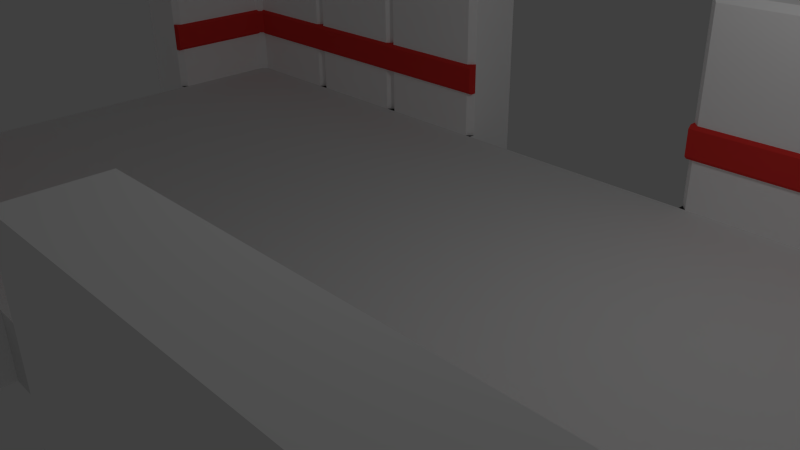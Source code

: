 # Source: room-red.blend  (saved by Blender 2.76.0; exported with 4.5.12 LTS)
import bpy
from mathutils import Matrix  # noqa: F401  (used for matrix-valued properties, if any)

bpy.ops.wm.read_factory_settings(use_empty=True)
scene = bpy.context.scene
scene.name = 'Scene'

# ---- collections
col_collection_1 = bpy.data.collections.new('Collection 1'); scene.collection.children.link(col_collection_1)

# ---- materials (node trees are filled in below, after node groups)
mat_wall_white = bpy.data.materials.new('Wall-White')
mat_wall_white.alpha_threshold = 0.0
mat_wall_white.use_transparent_shadow = False
mat_wall_white.diffuse_color = (1.0, 1.0, 1.0, 1.0)
mat_wall_white.roughness = 0.5
mat_wall_white.specular_intensity = 0.0
mat_wall_white.line_color = (0.0, 0.0, 0.0, 1.0)
mat_floor_grey = bpy.data.materials.new('Floor-Grey')
mat_floor_grey.alpha_threshold = 0.0
mat_floor_grey.use_transparent_shadow = False
mat_floor_grey.diffuse_color = (0.0331, 0.0331, 0.0331, 1.0)
mat_floor_grey.roughness = 0.5
mat_red = bpy.data.materials.new('Red')
mat_red.alpha_threshold = 0.0
mat_red.use_transparent_shadow = False
mat_red.diffuse_color = (0.7835, 0.04092, 0.0356, 1.0)
mat_red.roughness = 0.5
mat_red.line_color = (0.0, 0.0, 0.0, 1.0)

# ---- material node trees

# ---- world
world_world = bpy.data.worlds.new('World'); scene.world = world_world
world_world.color = (0.05088, 0.05088, 0.05088)
world_world.use_sun_shadow = False
world_world.sun_shadow_jitter_overblur = 0.0
world_world.cycles.sampling_method = 'MANUAL'
world_world.cycles.sample_map_resolution = 256

# ---- cameras
cam_camera = bpy.data.cameras.new('Camera')
cam_camera.clip_end = 100.0
cam_camera.lens = 35.0
cam_camera.sensor_width = 32.0
cam_camera.sensor_height = 18.0
cam_camera.ortho_scale = 7.314
cam_camera.dof.focus_distance = 0.0
cam_camera.dof.aperture_fstop = 128.0

# ---- lights
light_lamp = bpy.data.lights.new('Lamp', 'POINT')
light_lamp.transmission_factor = 0.0
light_lamp.cutoff_distance = 30.0
light_lamp.energy = 100.0
light_lamp.shadow_buffer_clip_start = 1.001
light_lamp.shadow_soft_size = 0.1
light_lamp.shadow_maximum_resolution = 0.006
light_lamp.use_absolute_resolution = True
light_lamp.cycles.use_multiple_importance_sampling = False

# ---- meshes
me_cube_002 = bpy.data.meshes.new('Cube.002')
me_cube_002.from_pydata([(-1.0, 1.0, -1.0), (-1.0, 1.0, 3.0), (1.0, 1.0, -1.0), (1.0, 1.0, 3.0), (-0.9, 3.934e-08, 0.0), (-0.9, 3.934e-08, 2.9), (0.9, -3.934e-08, 0.0), (0.9, -3.934e-08, 2.9), (1.0, 0.1, 3.0), (1.0, 0.1, 0.0), (-1.0, 0.1, 3.0), (-1.0, 0.1, 0.0), (1.0, -4.371e-08, -1.0), (-1.0, 4.371e-08, -1.0), (1.0, -4.371e-08, 0.0), (-1.0, 4.371e-08, 0.0)], [], [(1, 3, 2, 0), (9, 6, 14), (7, 5, 4, 6), (2, 3, 8, 9, 14, 12), (11, 15, 4), (10, 8, 3, 1), (7, 6, 9, 8), (5, 7, 8, 10), (4, 5, 10, 11), (4, 15, 13, 12, 14, 6), (0, 13, 15, 11, 10, 1), (0, 2, 12, 13)])
me_cube_002.polygons.foreach_set('material_index', [0, 1, 0, 0, 1, 0, 0, 0, 0, 0, 0, 0])
me_cube_002.materials.append(mat_wall_white)
me_cube_002.materials.append(mat_floor_grey)
me_cube_002.use_remesh_preserve_volume = False
me_cube_002.use_remesh_preserve_attributes = False
me_cube_002.use_mirror_vertex_groups = False
me_cube_002.update()
me_cube_003 = bpy.data.meshes.new('Cube.003')
me_cube_003.from_pydata([(-1.0, 1.0, -1.0), (-1.0, 1.0, 3.0), (1.0, 1.0, -1.0), (1.0, 1.0, 3.0), (-0.9, 3.934e-08, 0.0), (-0.9, 3.934e-08, 2.9), (0.9, -3.934e-08, 0.0), (0.9, -3.934e-08, 2.9), (1.0, 0.1, 3.0), (1.0, 0.1, 0.0), (-1.0, 0.1, 3.0), (-1.0, 0.1, 0.0), (1.0, -4.371e-08, -1.0), (-1.0, 4.371e-08, -1.0), (1.0, -4.371e-08, 0.0), (-1.0, 4.371e-08, 0.0)], [], [(1, 3, 2, 0), (9, 6, 14), (7, 5, 4, 6), (2, 3, 8, 9, 14, 12), (11, 15, 4), (10, 8, 3, 1), (7, 6, 9, 8), (5, 7, 8, 10), (4, 5, 10, 11), (4, 15, 13, 12, 14, 6), (0, 13, 15, 11, 10, 1), (0, 2, 12, 13)])
me_cube_003.polygons.foreach_set('material_index', [0, 1, 0, 0, 1, 0, 0, 0, 0, 0, 0, 0])
me_cube_003.materials.append(mat_wall_white)
me_cube_003.materials.append(mat_floor_grey)
me_cube_003.use_remesh_preserve_volume = False
me_cube_003.use_remesh_preserve_attributes = False
me_cube_003.use_mirror_vertex_groups = False
me_cube_003.update()
me_cube_004 = bpy.data.meshes.new('Cube.004')
me_cube_004.from_pydata([(-1.0, 1.0, -1.0), (-1.0, 1.0, 3.0), (1.0, 1.0, -1.0), (1.0, 1.0, 3.0), (-0.9, 3.934e-08, 0.0), (-0.9, 3.934e-08, 2.9), (0.9, -3.934e-08, 0.0), (0.9, -3.934e-08, 2.9), (1.0, 0.1, 3.0), (1.0, 0.1, 0.0), (-1.0, 0.1, 3.0), (-1.0, 0.1, 0.0), (1.0, -4.371e-08, -1.0), (-1.0, 4.371e-08, -1.0), (1.0, -4.371e-08, 0.0), (-1.0, 4.371e-08, 0.0)], [], [(1, 3, 2, 0), (9, 6, 14), (7, 5, 4, 6), (2, 3, 8, 9, 14, 12), (11, 15, 4), (10, 8, 3, 1), (7, 6, 9, 8), (5, 7, 8, 10), (4, 5, 10, 11), (4, 15, 13, 12, 14, 6), (0, 13, 15, 11, 10, 1), (0, 2, 12, 13)])
me_cube_004.polygons.foreach_set('material_index', [0, 1, 0, 0, 1, 0, 0, 0, 0, 0, 0, 0])
me_cube_004.materials.append(mat_wall_white)
me_cube_004.materials.append(mat_floor_grey)
me_cube_004.use_remesh_preserve_volume = False
me_cube_004.use_remesh_preserve_attributes = False
me_cube_004.use_mirror_vertex_groups = False
me_cube_004.update()
me_cube_005 = bpy.data.meshes.new('Cube.005')
me_cube_005.from_pydata([(-1.0, 1.0, -1.0), (-1.0, 1.0, 3.0), (1.0, 1.0, -1.0), (1.0, 1.0, 3.0), (-0.9, 3.934e-08, 0.0), (-0.9, 3.934e-08, 2.9), (0.9, -3.934e-08, 0.0), (0.9, -3.934e-08, 2.9), (1.0, 0.1, 3.0), (1.0, 0.1, 0.0), (-1.0, 0.1, 3.0), (-1.0, 0.1, 0.0), (1.0, -4.371e-08, -1.0), (-1.0, 4.371e-08, -1.0), (1.0, -4.371e-08, 0.0), (-1.0, 4.371e-08, 0.0)], [], [(1, 3, 2, 0), (9, 6, 14), (7, 5, 4, 6), (2, 3, 8, 9, 14, 12), (11, 15, 4), (10, 8, 3, 1), (7, 6, 9, 8), (5, 7, 8, 10), (4, 5, 10, 11), (4, 15, 13, 12, 14, 6), (0, 13, 15, 11, 10, 1), (0, 2, 12, 13)])
me_cube_005.polygons.foreach_set('material_index', [0, 1, 0, 0, 1, 0, 0, 0, 0, 0, 0, 0])
me_cube_005.materials.append(mat_wall_white)
me_cube_005.materials.append(mat_floor_grey)
me_cube_005.use_remesh_preserve_volume = False
me_cube_005.use_remesh_preserve_attributes = False
me_cube_005.use_mirror_vertex_groups = False
me_cube_005.update()
me_cube_011 = bpy.data.meshes.new('Cube.011')
me_cube_011.from_pydata([(1.0, -1.0, -1.0), (1.0, -1.0, 3.0), (-1.0, -1.0, -1.0), (-1.0, -1.0, 3.0), (0.9, 3.934e-08, 0.0), (0.9, 3.934e-08, 2.9), (-0.9, -3.934e-08, 0.0), (-0.9, -3.934e-08, 2.9), (-1.0, -0.1, 3.0), (-1.0, -0.1, 0.0), (1.0, -0.1, 3.0), (1.0, -0.1, 0.0), (-1.0, -4.371e-08, -1.0), (1.0, 4.371e-08, -1.0), (-1.0, -4.371e-08, 0.0), (1.0, 4.371e-08, 0.0)], [], [(1, 3, 2, 0), (9, 6, 14), (7, 5, 4, 6), (2, 3, 8, 9, 14, 12), (11, 15, 4), (10, 8, 3, 1), (7, 6, 9, 8), (5, 7, 8, 10), (4, 5, 10, 11), (4, 15, 13, 12, 14, 6), (0, 13, 15, 11, 10, 1), (0, 2, 12, 13)])
me_cube_011.polygons.foreach_set('material_index', [0, 1, 0, 0, 1, 0, 0, 0, 0, 0, 0, 0])
me_cube_011.materials.append(mat_wall_white)
me_cube_011.materials.append(mat_floor_grey)
me_cube_011.use_remesh_preserve_volume = False
me_cube_011.use_remesh_preserve_attributes = False
me_cube_011.use_mirror_vertex_groups = False
me_cube_011.update()
me_cube_012 = bpy.data.meshes.new('Cube.012')
me_cube_012.from_pydata([(1.0, -1.0, -1.0), (1.0, -1.0, 3.0), (-1.0, -1.0, -1.0), (-1.0, -1.0, 3.0), (0.9, 3.934e-08, 0.0), (0.9, 3.934e-08, 2.9), (-0.9, -3.934e-08, 0.0), (-0.9, -3.934e-08, 2.9), (-1.0, -0.1, 3.0), (-1.0, -0.1, 0.0), (1.0, -0.1, 3.0), (1.0, -0.1, 0.0), (-1.0, -4.371e-08, -1.0), (1.0, 4.371e-08, -1.0), (-1.0, -4.371e-08, 0.0), (1.0, 4.371e-08, 0.0)], [], [(1, 3, 2, 0), (9, 6, 14), (7, 5, 4, 6), (2, 3, 8, 9, 14, 12), (11, 15, 4), (10, 8, 3, 1), (7, 6, 9, 8), (5, 7, 8, 10), (4, 5, 10, 11), (4, 15, 13, 12, 14, 6), (0, 13, 15, 11, 10, 1), (0, 2, 12, 13)])
me_cube_012.polygons.foreach_set('material_index', [0, 1, 0, 0, 1, 0, 0, 0, 0, 0, 0, 0])
me_cube_012.materials.append(mat_wall_white)
me_cube_012.materials.append(mat_floor_grey)
me_cube_012.use_remesh_preserve_volume = False
me_cube_012.use_remesh_preserve_attributes = False
me_cube_012.use_mirror_vertex_groups = False
me_cube_012.update()
me_cube_013 = bpy.data.meshes.new('Cube.013')
me_cube_013.from_pydata([(1.0, -1.0, -1.0), (1.0, -1.0, 3.0), (-1.0, -1.0, -1.0), (-1.0, -1.0, 3.0), (0.9, 3.934e-08, 0.0), (0.9, 3.934e-08, 2.9), (-0.9, -3.934e-08, 0.0), (-0.9, -3.934e-08, 2.9), (-1.0, -0.1, 3.0), (-1.0, -0.1, 0.0), (1.0, -0.1, 3.0), (1.0, -0.1, 0.0), (-1.0, -4.371e-08, -1.0), (1.0, 4.371e-08, -1.0), (-1.0, -4.371e-08, 0.0), (1.0, 4.371e-08, 0.0)], [], [(1, 3, 2, 0), (9, 6, 14), (7, 5, 4, 6), (2, 3, 8, 9, 14, 12), (11, 15, 4), (10, 8, 3, 1), (7, 6, 9, 8), (5, 7, 8, 10), (4, 5, 10, 11), (4, 15, 13, 12, 14, 6), (0, 13, 15, 11, 10, 1), (0, 2, 12, 13)])
me_cube_013.polygons.foreach_set('material_index', [0, 1, 0, 0, 1, 0, 0, 0, 0, 0, 0, 0])
me_cube_013.materials.append(mat_wall_white)
me_cube_013.materials.append(mat_floor_grey)
me_cube_013.use_remesh_preserve_volume = False
me_cube_013.use_remesh_preserve_attributes = False
me_cube_013.use_mirror_vertex_groups = False
me_cube_013.update()
me_cube_014 = bpy.data.meshes.new('Cube.014')
me_cube_014.from_pydata([(1.0, -1.0, -1.0), (1.0, -1.0, 3.0), (-1.0, -1.0, -1.0), (-1.0, -1.0, 3.0), (0.9, 3.934e-08, 0.0), (0.9, 3.934e-08, 2.9), (-0.9, -3.934e-08, 0.0), (-0.9, -3.934e-08, 2.9), (-1.0, -0.1, 3.0), (-1.0, -0.1, 0.0), (1.0, -0.1, 3.0), (1.0, -0.1, 0.0), (-1.0, -4.371e-08, -1.0), (1.0, 4.371e-08, -1.0), (-1.0, -4.371e-08, 0.0), (1.0, 4.371e-08, 0.0)], [], [(1, 3, 2, 0), (9, 6, 14), (7, 5, 4, 6), (2, 3, 8, 9, 14, 12), (11, 15, 4), (10, 8, 3, 1), (7, 6, 9, 8), (5, 7, 8, 10), (4, 5, 10, 11), (4, 15, 13, 12, 14, 6), (0, 13, 15, 11, 10, 1), (0, 2, 12, 13)])
me_cube_014.polygons.foreach_set('material_index', [0, 1, 0, 0, 1, 0, 0, 0, 0, 0, 0, 0])
me_cube_014.materials.append(mat_wall_white)
me_cube_014.materials.append(mat_floor_grey)
me_cube_014.use_remesh_preserve_volume = False
me_cube_014.use_remesh_preserve_attributes = False
me_cube_014.use_mirror_vertex_groups = False
me_cube_014.update()
me_cube_016 = bpy.data.meshes.new('Cube.016')
me_cube_016.from_pydata([(-1.0, 2.0, -1.0), (2.0, 2.0, -1.0), (2.0, 2.0, 3.0), (0.1, 1.0, 0.0), (0.1, 1.0, 2.9), (1.9, 1.0, 0.0), (1.9, 1.0, 2.9), (2.0, 1.1, 3.0), (2.0, 1.1, 0.0), (0.0, 1.1, 3.0), (2.0, 1.0, -1.0), (2.0, 1.0, 0.0), (-1.0, -1.0, -1.0), (-1.0, -1.0, 3.0), (-1.0, 2.0, 3.0), (0.0, -0.9, 0.0), (0.0, -0.9, 2.9), (0.0, 0.9, 0.0), (0.0, 0.9, 2.9), (-0.1, 1.0, 3.0), (-0.1, -1.0, 3.0), (-0.1, -1.0, 0.0), (0.0, 1.0, -1.0), (0.0, -1.0, -1.0), (0.0, 1.0, 0.0), (0.0, -1.0, 0.0)], [], [(14, 0, 12, 13), (8, 5, 11), (6, 4, 3, 5), (1, 2, 7, 8, 11, 10), (24, 3, 17), (14, 19, 9), (6, 5, 8, 7), (4, 6, 7, 9), (9, 7, 2, 14), (14, 2, 1, 0), (3, 24, 22, 10, 11, 5), (18, 16, 15, 17), (0, 1, 10, 22), (21, 25, 15), (20, 19, 14, 13), (16, 18, 19, 20), (15, 16, 20, 21), (15, 25, 23, 22, 24, 17), (12, 23, 25, 21, 20, 13), (22, 23, 12, 0), (18, 17, 3, 4), (9, 19, 18, 4)])
me_cube_016.polygons.foreach_set('material_index', [0, 1, 0, 0, 0, 0, 0, 0, 0, 0, 0, 0, 0, 1, 0, 0, 0, 0, 0, 0, 0, 0])
me_cube_016.materials.append(mat_wall_white)
me_cube_016.materials.append(mat_floor_grey)
me_cube_016.use_remesh_preserve_volume = False
me_cube_016.use_remesh_preserve_attributes = False
me_cube_016.use_mirror_vertex_groups = False
me_cube_016.update()
me_cube_018 = bpy.data.meshes.new('Cube.018')
me_cube_018.from_pydata([(2.0, 1.0, -1.0), (2.0, -2.0, -1.0), (2.0, -2.0, 3.0), (1.0, -0.1, 0.0), (1.0, -0.1, 2.9), (1.0, -1.9, 0.0), (1.0, -1.9, 2.9), (1.1, -2.0, 3.0), (1.1, -2.0, 0.0), (1.1, -4.808e-08, 3.0), (1.0, -2.0, -1.0), (1.0, -2.0, 0.0), (-1.0, 1.0, -1.0), (-1.0, 1.0, 3.0), (2.0, 1.0, 3.0), (-0.9, 3.934e-08, 0.0), (-0.9, 3.934e-08, 2.9), (0.9, -3.934e-08, 0.0), (0.9, -3.934e-08, 2.9), (1.0, 0.1, 3.0), (-1.0, 0.1, 3.0), (-1.0, 0.1, 0.0), (1.0, -4.371e-08, -1.0), (-1.0, 4.371e-08, -1.0), (1.0, -4.371e-08, 0.0), (-1.0, 4.371e-08, 0.0)], [], [(14, 0, 12, 13), (8, 5, 11), (6, 4, 3, 5), (1, 2, 7, 8, 11, 10), (24, 3, 17), (14, 19, 9), (6, 5, 8, 7), (4, 6, 7, 9), (9, 7, 2, 14), (14, 2, 1, 0), (3, 24, 22, 10, 11, 5), (18, 16, 15, 17), (0, 1, 10, 22), (21, 25, 15), (20, 19, 14, 13), (16, 18, 19, 20), (15, 16, 20, 21), (15, 25, 23, 22, 24, 17), (12, 23, 25, 21, 20, 13), (22, 23, 12, 0), (18, 17, 3, 4), (9, 19, 18, 4)])
me_cube_018.polygons.foreach_set('material_index', [0, 1, 0, 0, 0, 0, 0, 0, 0, 0, 0, 0, 0, 1, 0, 0, 0, 0, 0, 0, 0, 0])
me_cube_018.materials.append(mat_wall_white)
me_cube_018.materials.append(mat_floor_grey)
me_cube_018.use_remesh_preserve_volume = False
me_cube_018.use_remesh_preserve_attributes = False
me_cube_018.use_mirror_vertex_groups = False
me_cube_018.update()
me_cube_019 = bpy.data.meshes.new('Cube.019')
me_cube_019.from_pydata([(1.0, -2.0, -1.0), (-2.0, -2.0, -1.0), (-2.0, -2.0, 3.0), (-0.1, -1.0, 0.0), (-0.1, -1.0, 2.9), (-1.9, -1.0, 0.0), (-1.9, -1.0, 2.9), (-2.0, -1.1, 3.0), (-2.0, -1.1, 0.0), (9.617e-08, -1.1, 3.0), (-2.0, -1.0, -1.0), (-2.0, -1.0, 0.0), (1.0, 1.0, -1.0), (1.0, 1.0, 3.0), (1.0, -2.0, 3.0), (-7.868e-08, 0.9, 0.0), (-7.868e-08, 0.9, 2.9), (7.868e-08, -0.9, 0.0), (7.868e-08, -0.9, 2.9), (0.1, -1.0, 3.0), (0.1, 1.0, 3.0), (0.1, 1.0, 0.0), (8.742e-08, -1.0, -1.0), (-8.742e-08, 1.0, -1.0), (8.742e-08, -1.0, 0.0), (-8.742e-08, 1.0, 0.0)], [], [(14, 0, 12, 13), (8, 5, 11), (6, 4, 3, 5), (1, 2, 7, 8, 11, 10), (24, 3, 17), (14, 19, 9), (6, 5, 8, 7), (4, 6, 7, 9), (9, 7, 2, 14), (14, 2, 1, 0), (3, 24, 22, 10, 11, 5), (18, 16, 15, 17), (0, 1, 10, 22), (21, 25, 15), (20, 19, 14, 13), (16, 18, 19, 20), (15, 16, 20, 21), (15, 25, 23, 22, 24, 17), (12, 23, 25, 21, 20, 13), (22, 23, 12, 0), (18, 17, 3, 4), (9, 19, 18, 4)])
me_cube_019.polygons.foreach_set('material_index', [0, 1, 0, 0, 0, 0, 0, 0, 0, 0, 0, 0, 0, 1, 0, 0, 0, 0, 0, 0, 0, 0])
me_cube_019.materials.append(mat_wall_white)
me_cube_019.materials.append(mat_floor_grey)
me_cube_019.use_remesh_preserve_volume = False
me_cube_019.use_remesh_preserve_attributes = False
me_cube_019.use_mirror_vertex_groups = False
me_cube_019.update()
me_cube_020 = bpy.data.meshes.new('Cube.020')
me_cube_020.from_pydata([(-2.0, -1.0, -1.0), (-2.0, 2.0, -1.0), (-2.0, 2.0, 3.0), (-1.0, 0.1, 0.0), (-1.0, 0.1, 2.9), (-1.0, 1.9, 0.0), (-1.0, 1.9, 2.9), (-1.1, 2.0, 3.0), (-1.1, 2.0, 0.0), (-1.1, -4.808e-08, 3.0), (-1.0, 2.0, -1.0), (-1.0, 2.0, 0.0), (1.0, -1.0, -1.0), (1.0, -1.0, 3.0), (-2.0, -1.0, 3.0), (0.9, 3.934e-08, 0.0), (0.9, 3.934e-08, 2.9), (-0.9, -3.934e-08, 0.0), (-0.9, -3.934e-08, 2.9), (-1.0, -0.1, 3.0), (1.0, -0.1, 3.0), (1.0, -0.1, 0.0), (-1.0, -4.371e-08, -1.0), (1.0, 4.371e-08, -1.0), (-1.0, -4.371e-08, 0.0), (1.0, 4.371e-08, 0.0)], [], [(14, 0, 12, 13), (8, 5, 11), (6, 4, 3, 5), (1, 2, 7, 8, 11, 10), (24, 3, 17), (14, 19, 9), (6, 5, 8, 7), (4, 6, 7, 9), (9, 7, 2, 14), (14, 2, 1, 0), (3, 24, 22, 10, 11, 5), (18, 16, 15, 17), (0, 1, 10, 22), (21, 25, 15), (20, 19, 14, 13), (16, 18, 19, 20), (15, 16, 20, 21), (15, 25, 23, 22, 24, 17), (12, 23, 25, 21, 20, 13), (22, 23, 12, 0), (18, 17, 3, 4), (9, 19, 18, 4)])
me_cube_020.polygons.foreach_set('material_index', [0, 1, 0, 0, 0, 0, 0, 0, 0, 0, 0, 0, 0, 1, 0, 0, 0, 0, 0, 0, 0, 0])
me_cube_020.materials.append(mat_wall_white)
me_cube_020.materials.append(mat_floor_grey)
me_cube_020.use_remesh_preserve_volume = False
me_cube_020.use_remesh_preserve_attributes = False
me_cube_020.use_mirror_vertex_groups = False
me_cube_020.update()
me_cube_055 = bpy.data.meshes.new('Cube.055')
me_cube_055.from_pydata([(-1.0, 0.1, 1.25), (-1.0, 0.1, 0.75), (1.0, 0.1, 1.25), (1.0, 0.1, 0.75), (-1.0, -0.05, 1.2), (-1.0, 0.0, 1.25), (-1.0, -3.725e-09, 0.75), (-1.0, -0.05, 0.8), (1.0, 3.725e-09, 1.25), (1.0, -0.05, 1.2), (1.0, -0.05, 0.8), (1.0, -7.451e-09, 0.75)], [], [(4, 7, 10, 9), (3, 2, 8, 9, 10, 11), (1, 3, 11, 6), (2, 0, 5, 8), (2, 3, 1, 0), (10, 7, 6, 11), (4, 9, 8, 5), (0, 1, 6, 7, 4, 5)])
me_cube_055.materials.append(mat_red)
me_cube_055.use_remesh_preserve_volume = False
me_cube_055.use_remesh_preserve_attributes = False
me_cube_055.use_mirror_vertex_groups = False
me_cube_055.update()
me_cube_062 = bpy.data.meshes.new('Cube.062')
me_cube_062.from_pydata([(2.0, 0.1, 1.25), (2.0, 0.1, 0.75), (0.0, 0.0, 1.25), (0.0, -3.725e-09, 0.75), (2.0, 3.725e-09, 1.25), (2.0, -0.05, 1.2), (2.0, -0.05, 0.8), (2.0, -7.451e-09, 0.75), (-0.1, -2.0, 1.25), (-0.1, -2.0, 0.75), (-0.1, 0.1, 1.25), (-0.1, 0.1, 0.75), (0.05, -2.0, 1.2), (5.96e-08, -2.0, 1.25), (5.96e-08, -2.0, 0.75), (0.05, -2.0, 0.8), (0.05, -0.15, 1.2), (0.15, -0.05, 1.2), (2.887e-05, -2.887e-05, 1.25), (0.15, -0.05, 0.8), (0.05, -0.15, 0.8), (2.887e-05, -2.887e-05, 0.75)], [], [(1, 0, 4, 5, 6, 7), (0, 10, 2, 4), (17, 19, 6, 5), (11, 1, 7, 3), (10, 11, 9, 8), (8, 9, 14, 15, 12, 13), (0, 1, 11, 10), (9, 11, 3, 14), (10, 8, 13, 2), (6, 19, 21, 3, 7), (18, 17, 5, 4, 2), (12, 16, 18, 2, 13), (21, 20, 15, 14, 3), (16, 17, 18), (19, 20, 21), (19, 17, 16, 20), (12, 15, 20, 16)])
me_cube_062.materials.append(mat_red)
me_cube_062.use_remesh_preserve_volume = False
me_cube_062.use_remesh_preserve_attributes = False
me_cube_062.use_mirror_vertex_groups = False
me_cube_062.update()
me_cube_063 = bpy.data.meshes.new('Cube.063')
me_cube_063.from_pydata([(-1.0, 0.1, 1.25), (-1.0, 0.1, 0.75), (1.0, 0.1, 1.25), (1.0, 0.1, 0.75), (-1.0, -0.05, 1.2), (-1.0, 0.0, 1.25), (-1.0, -3.725e-09, 0.75), (-1.0, -0.05, 0.8), (1.0, 3.725e-09, 1.25), (1.0, -0.05, 1.2), (1.0, -0.05, 0.8), (1.0, -7.451e-09, 0.75)], [], [(4, 7, 10, 9), (3, 2, 8, 9, 10, 11), (1, 3, 11, 6), (2, 0, 5, 8), (2, 3, 1, 0), (10, 7, 6, 11), (4, 9, 8, 5), (0, 1, 6, 7, 4, 5)])
me_cube_063.materials.append(mat_red)
me_cube_063.use_remesh_preserve_volume = False
me_cube_063.use_remesh_preserve_attributes = False
me_cube_063.use_mirror_vertex_groups = False
me_cube_063.update()
me_cube_064 = bpy.data.meshes.new('Cube.064')
me_cube_064.from_pydata([(-1.0, 0.1, 1.25), (-1.0, 0.1, 0.75), (1.0, 0.1, 1.25), (1.0, 0.1, 0.75), (-1.0, -0.05, 1.2), (-1.0, 0.0, 1.25), (-1.0, -3.725e-09, 0.75), (-1.0, -0.05, 0.8), (1.0, 3.725e-09, 1.25), (1.0, -0.05, 1.2), (1.0, -0.05, 0.8), (1.0, -7.451e-09, 0.75)], [], [(4, 7, 10, 9), (3, 2, 8, 9, 10, 11), (1, 3, 11, 6), (2, 0, 5, 8), (2, 3, 1, 0), (10, 7, 6, 11), (4, 9, 8, 5), (0, 1, 6, 7, 4, 5)])
me_cube_064.materials.append(mat_red)
me_cube_064.use_remesh_preserve_volume = False
me_cube_064.use_remesh_preserve_attributes = False
me_cube_064.use_mirror_vertex_groups = False
me_cube_064.update()
me_cube_065 = bpy.data.meshes.new('Cube.065')
me_cube_065.from_pydata([(-1.0, 0.1, 1.25), (-1.0, 0.1, 0.75), (1.0, 0.1, 1.25), (1.0, 0.1, 0.75), (-1.0, -0.05, 1.2), (-1.0, 0.0, 1.25), (-1.0, -3.725e-09, 0.75), (-1.0, -0.05, 0.8), (1.0, 3.725e-09, 1.25), (1.0, -0.05, 1.2), (1.0, -0.05, 0.8), (1.0, -7.451e-09, 0.75)], [], [(4, 7, 10, 9), (3, 2, 8, 9, 10, 11), (1, 3, 11, 6), (2, 0, 5, 8), (2, 3, 1, 0), (10, 7, 6, 11), (4, 9, 8, 5), (0, 1, 6, 7, 4, 5)])
me_cube_065.materials.append(mat_red)
me_cube_065.use_remesh_preserve_volume = False
me_cube_065.use_remesh_preserve_attributes = False
me_cube_065.use_mirror_vertex_groups = False
me_cube_065.update()
me_cube_066 = bpy.data.meshes.new('Cube.066')
me_cube_066.from_pydata([(1.0, -0.1, 1.25), (1.0, -0.1, 0.75), (-1.0, -0.1, 1.25), (-1.0, -0.1, 0.75), (1.0, 0.05, 1.2), (1.0, 8.742e-08, 1.25), (1.0, 9.115e-08, 0.75), (1.0, 0.05, 0.8), (-1.0, -9.115e-08, 1.25), (-1.0, 0.05, 1.2), (-1.0, 0.05, 0.8), (-1.0, -7.997e-08, 0.75)], [], [(4, 7, 10, 9), (3, 2, 8, 9, 10, 11), (1, 3, 11, 6), (2, 0, 5, 8), (2, 3, 1, 0), (10, 7, 6, 11), (4, 9, 8, 5), (0, 1, 6, 7, 4, 5)])
me_cube_066.materials.append(mat_red)
me_cube_066.use_remesh_preserve_volume = False
me_cube_066.use_remesh_preserve_attributes = False
me_cube_066.use_mirror_vertex_groups = False
me_cube_066.update()
me_cube_067 = bpy.data.meshes.new('Cube.067')
me_cube_067.from_pydata([(1.0, -0.1, 1.25), (1.0, -0.1, 0.75), (-1.0, -0.1, 1.25), (-1.0, -0.1, 0.75), (1.0, 0.05, 1.2), (1.0, 8.742e-08, 1.25), (1.0, 9.115e-08, 0.75), (1.0, 0.05, 0.8), (-1.0, -9.115e-08, 1.25), (-1.0, 0.05, 1.2), (-1.0, 0.05, 0.8), (-1.0, -7.997e-08, 0.75)], [], [(4, 7, 10, 9), (3, 2, 8, 9, 10, 11), (1, 3, 11, 6), (2, 0, 5, 8), (2, 3, 1, 0), (10, 7, 6, 11), (4, 9, 8, 5), (0, 1, 6, 7, 4, 5)])
me_cube_067.materials.append(mat_red)
me_cube_067.use_remesh_preserve_volume = False
me_cube_067.use_remesh_preserve_attributes = False
me_cube_067.use_mirror_vertex_groups = False
me_cube_067.update()
me_cube_068 = bpy.data.meshes.new('Cube.068')
me_cube_068.from_pydata([(1.0, -0.1, 1.25), (1.0, -0.1, 0.75), (-1.0, -0.1, 1.25), (-1.0, -0.1, 0.75), (1.0, 0.05, 1.2), (1.0, 8.742e-08, 1.25), (1.0, 9.115e-08, 0.75), (1.0, 0.05, 0.8), (-1.0, -9.115e-08, 1.25), (-1.0, 0.05, 1.2), (-1.0, 0.05, 0.8), (-1.0, -7.997e-08, 0.75)], [], [(4, 7, 10, 9), (3, 2, 8, 9, 10, 11), (1, 3, 11, 6), (2, 0, 5, 8), (2, 3, 1, 0), (10, 7, 6, 11), (4, 9, 8, 5), (0, 1, 6, 7, 4, 5)])
me_cube_068.materials.append(mat_red)
me_cube_068.use_remesh_preserve_volume = False
me_cube_068.use_remesh_preserve_attributes = False
me_cube_068.use_mirror_vertex_groups = False
me_cube_068.update()
me_cube_069 = bpy.data.meshes.new('Cube.069')
me_cube_069.from_pydata([(1.0, -0.1, 1.25), (1.0, -0.1, 0.75), (-1.0, -0.1, 1.25), (-1.0, -0.1, 0.75), (1.0, 0.05, 1.2), (1.0, 8.742e-08, 1.25), (1.0, 9.115e-08, 0.75), (1.0, 0.05, 0.8), (-1.0, -9.115e-08, 1.25), (-1.0, 0.05, 1.2), (-1.0, 0.05, 0.8), (-1.0, -7.997e-08, 0.75)], [], [(4, 7, 10, 9), (3, 2, 8, 9, 10, 11), (1, 3, 11, 6), (2, 0, 5, 8), (2, 3, 1, 0), (10, 7, 6, 11), (4, 9, 8, 5), (0, 1, 6, 7, 4, 5)])
me_cube_069.materials.append(mat_red)
me_cube_069.use_remesh_preserve_volume = False
me_cube_069.use_remesh_preserve_attributes = False
me_cube_069.use_mirror_vertex_groups = False
me_cube_069.update()
me_cube_076 = bpy.data.meshes.new('Cube.076')
me_cube_076.from_pydata([(2.0, 0.1, 1.25), (2.0, 0.1, 0.75), (0.0, 0.0, 1.25), (0.0, -3.725e-09, 0.75), (2.0, 3.725e-09, 1.25), (2.0, -0.05, 1.2), (2.0, -0.05, 0.8), (2.0, -7.451e-09, 0.75), (-0.1, -2.0, 1.25), (-0.1, -2.0, 0.75), (-0.1, 0.1, 1.25), (-0.1, 0.1, 0.75), (0.05, -2.0, 1.2), (5.96e-08, -2.0, 1.25), (5.96e-08, -2.0, 0.75), (0.05, -2.0, 0.8), (0.05, -0.15, 1.2), (0.15, -0.05, 1.2), (2.887e-05, -2.887e-05, 1.25), (0.15, -0.05, 0.8), (0.05, -0.15, 0.8), (2.887e-05, -2.887e-05, 0.75)], [], [(1, 0, 4, 5, 6, 7), (0, 10, 2, 4), (17, 19, 6, 5), (11, 1, 7, 3), (10, 11, 9, 8), (8, 9, 14, 15, 12, 13), (0, 1, 11, 10), (9, 11, 3, 14), (10, 8, 13, 2), (6, 19, 21, 3, 7), (18, 17, 5, 4, 2), (12, 16, 18, 2, 13), (21, 20, 15, 14, 3), (16, 17, 18), (19, 20, 21), (19, 17, 16, 20), (12, 15, 20, 16)])
me_cube_076.materials.append(mat_red)
me_cube_076.use_remesh_preserve_volume = False
me_cube_076.use_remesh_preserve_attributes = False
me_cube_076.use_mirror_vertex_groups = False
me_cube_076.update()
me_cube_077 = bpy.data.meshes.new('Cube.077')
me_cube_077.from_pydata([(2.0, 0.1, 1.25), (2.0, 0.1, 0.75), (0.0, 0.0, 1.25), (0.0, -3.725e-09, 0.75), (2.0, 3.725e-09, 1.25), (2.0, -0.05, 1.2), (2.0, -0.05, 0.8), (2.0, -7.451e-09, 0.75), (-0.1, -2.0, 1.25), (-0.1, -2.0, 0.75), (-0.1, 0.1, 1.25), (-0.1, 0.1, 0.75), (0.05, -2.0, 1.2), (5.96e-08, -2.0, 1.25), (5.96e-08, -2.0, 0.75), (0.05, -2.0, 0.8), (0.05, -0.15, 1.2), (0.15, -0.05, 1.2), (2.887e-05, -2.887e-05, 1.25), (0.15, -0.05, 0.8), (0.05, -0.15, 0.8), (2.887e-05, -2.887e-05, 0.75)], [], [(1, 0, 4, 5, 6, 7), (0, 10, 2, 4), (17, 19, 6, 5), (11, 1, 7, 3), (10, 11, 9, 8), (8, 9, 14, 15, 12, 13), (0, 1, 11, 10), (9, 11, 3, 14), (10, 8, 13, 2), (6, 19, 21, 3, 7), (18, 17, 5, 4, 2), (12, 16, 18, 2, 13), (21, 20, 15, 14, 3), (16, 17, 18), (19, 20, 21), (19, 17, 16, 20), (12, 15, 20, 16)])
me_cube_077.materials.append(mat_red)
me_cube_077.use_remesh_preserve_volume = False
me_cube_077.use_remesh_preserve_attributes = False
me_cube_077.use_mirror_vertex_groups = False
me_cube_077.update()
me_cube_078 = bpy.data.meshes.new('Cube.078')
me_cube_078.from_pydata([(2.0, 0.1, 1.25), (2.0, 0.1, 0.75), (0.0, 0.0, 1.25), (0.0, -3.725e-09, 0.75), (2.0, 3.725e-09, 1.25), (2.0, -0.05, 1.2), (2.0, -0.05, 0.8), (2.0, -7.451e-09, 0.75), (-0.1, -2.0, 1.25), (-0.1, -2.0, 0.75), (-0.1, 0.1, 1.25), (-0.1, 0.1, 0.75), (0.05, -2.0, 1.2), (5.96e-08, -2.0, 1.25), (5.96e-08, -2.0, 0.75), (0.05, -2.0, 0.8), (0.05, -0.15, 1.2), (0.15, -0.05, 1.2), (2.887e-05, -2.887e-05, 1.25), (0.15, -0.05, 0.8), (0.05, -0.15, 0.8), (2.887e-05, -2.887e-05, 0.75)], [], [(1, 0, 4, 5, 6, 7), (0, 10, 2, 4), (17, 19, 6, 5), (11, 1, 7, 3), (10, 11, 9, 8), (8, 9, 14, 15, 12, 13), (0, 1, 11, 10), (9, 11, 3, 14), (10, 8, 13, 2), (6, 19, 21, 3, 7), (18, 17, 5, 4, 2), (12, 16, 18, 2, 13), (21, 20, 15, 14, 3), (16, 17, 18), (19, 20, 21), (19, 17, 16, 20), (12, 15, 20, 16)])
me_cube_078.materials.append(mat_red)
me_cube_078.use_remesh_preserve_volume = False
me_cube_078.use_remesh_preserve_attributes = False
me_cube_078.use_mirror_vertex_groups = False
me_cube_078.update()
me_cube_006 = bpy.data.meshes.new('Cube.006')
me_cube_006.from_pydata([(-1.0, -1.0, -1.0), (-1.0, -1.0, 0.0), (-1.0, 1.0, -1.0), (-1.0, 1.0, 0.0), (1.0, -1.0, -1.0), (1.0, -1.0, 0.0), (1.0, 1.0, -1.0), (1.0, 1.0, 0.0)], [], [(1, 3, 2, 0), (3, 7, 6, 2), (7, 5, 4, 6), (5, 1, 0, 4), (0, 2, 6, 4), (5, 7, 3, 1)])
_uv = me_cube_006.uv_layers.new(name='UVMap')
_uv.uv.foreach_set('vector', [0.0, 0.0, 0.0, 1.0, 0.0, 1.0, 0.0, 0.0, 0.0, 1.0, 1.0, 1.0, 1.0, 1.0, 0.0, 1.0, 1.0, 1.0, 1.0, 0.0, 1.0, 0.0, 1.0, 1.0, 1.0, 0.0, 0.0, 0.0, 0.0, 0.0, 1.0, 0.0, 0.0, 0.0, 0.0, 1.0, 1.0, 1.0, 1.0, 0.0, 1.0, 0.0, 1.0, 1.0, 0.0, 1.0, 0.0, 0.0])
me_cube_006.use_remesh_preserve_volume = False
me_cube_006.use_remesh_preserve_attributes = False
me_cube_006.use_mirror_vertex_groups = False
me_cube_006.update()
me_cube_007 = bpy.data.meshes.new('Cube.007')
me_cube_007.from_pydata([(-1.0, -1.0, -1.0), (-1.0, -1.0, 0.0), (-1.0, 1.0, -1.0), (-1.0, 1.0, 0.0), (1.0, -1.0, -1.0), (1.0, -1.0, 0.0), (1.0, 1.0, -1.0), (1.0, 1.0, 0.0)], [], [(1, 3, 2, 0), (3, 7, 6, 2), (7, 5, 4, 6), (5, 1, 0, 4), (0, 2, 6, 4), (5, 7, 3, 1)])
_uv = me_cube_007.uv_layers.new(name='UVMap')
_uv.uv.foreach_set('vector', [0.0, 0.0, 0.0, 1.0, 0.0, 1.0, 0.0, 0.0, 0.0, 1.0, 1.0, 1.0, 1.0, 1.0, 0.0, 1.0, 1.0, 1.0, 1.0, 0.0, 1.0, 0.0, 1.0, 1.0, 1.0, 0.0, 0.0, 0.0, 0.0, 0.0, 1.0, 0.0, 0.0, 0.0, 0.0, 1.0, 1.0, 1.0, 1.0, 0.0, 1.0, 0.0, 1.0, 1.0, 0.0, 1.0, 0.0, 0.0])
me_cube_007.use_remesh_preserve_volume = False
me_cube_007.use_remesh_preserve_attributes = False
me_cube_007.use_mirror_vertex_groups = False
me_cube_007.update()
me_cube_008 = bpy.data.meshes.new('Cube.008')
me_cube_008.from_pydata([(-1.0, -1.0, -1.0), (-1.0, -1.0, 0.0), (-1.0, 1.0, -1.0), (-1.0, 1.0, 0.0), (1.0, -1.0, -1.0), (1.0, -1.0, 0.0), (1.0, 1.0, -1.0), (1.0, 1.0, 0.0)], [], [(1, 3, 2, 0), (3, 7, 6, 2), (7, 5, 4, 6), (5, 1, 0, 4), (0, 2, 6, 4), (5, 7, 3, 1)])
_uv = me_cube_008.uv_layers.new(name='UVMap')
_uv.uv.foreach_set('vector', [0.0, 0.0, 0.0, 1.0, 0.0, 1.0, 0.0, 0.0, 0.0, 1.0, 1.0, 1.0, 1.0, 1.0, 0.0, 1.0, 1.0, 1.0, 1.0, 0.0, 1.0, 0.0, 1.0, 1.0, 1.0, 0.0, 0.0, 0.0, 0.0, 0.0, 1.0, 0.0, 0.0, 0.0, 0.0, 1.0, 1.0, 1.0, 1.0, 0.0, 1.0, 0.0, 1.0, 1.0, 0.0, 1.0, 0.0, 0.0])
me_cube_008.use_remesh_preserve_volume = False
me_cube_008.use_remesh_preserve_attributes = False
me_cube_008.use_mirror_vertex_groups = False
me_cube_008.update()
me_cube_009 = bpy.data.meshes.new('Cube.009')
me_cube_009.from_pydata([(-1.0, -1.0, -1.0), (-1.0, -1.0, 0.0), (-1.0, 1.0, -1.0), (-1.0, 1.0, 0.0), (1.0, -1.0, -1.0), (1.0, -1.0, 0.0), (1.0, 1.0, -1.0), (1.0, 1.0, 0.0)], [], [(1, 3, 2, 0), (3, 7, 6, 2), (7, 5, 4, 6), (5, 1, 0, 4), (0, 2, 6, 4), (5, 7, 3, 1)])
_uv = me_cube_009.uv_layers.new(name='UVMap')
_uv.uv.foreach_set('vector', [0.0, 0.0, 0.0, 1.0, 0.0, 1.0, 0.0, 0.0, 0.0, 1.0, 1.0, 1.0, 1.0, 1.0, 0.0, 1.0, 1.0, 1.0, 1.0, 0.0, 1.0, 0.0, 1.0, 1.0, 1.0, 0.0, 0.0, 0.0, 0.0, 0.0, 1.0, 0.0, 0.0, 0.0, 0.0, 1.0, 1.0, 1.0, 1.0, 0.0, 1.0, 0.0, 1.0, 1.0, 0.0, 1.0, 0.0, 0.0])
me_cube_009.use_remesh_preserve_volume = False
me_cube_009.use_remesh_preserve_attributes = False
me_cube_009.use_mirror_vertex_groups = False
me_cube_009.update()
me_cube_010 = bpy.data.meshes.new('Cube.010')
me_cube_010.from_pydata([(-1.0, -1.0, -1.0), (-1.0, -1.0, 0.0), (-1.0, 1.0, -1.0), (-1.0, 1.0, 0.0), (1.0, -1.0, -1.0), (1.0, -1.0, 0.0), (1.0, 1.0, -1.0), (1.0, 1.0, 0.0)], [], [(1, 3, 2, 0), (3, 7, 6, 2), (7, 5, 4, 6), (5, 1, 0, 4), (0, 2, 6, 4), (5, 7, 3, 1)])
_uv = me_cube_010.uv_layers.new(name='UVMap')
_uv.uv.foreach_set('vector', [0.0, 0.0, 0.0, 1.0, 0.0, 1.0, 0.0, 0.0, 0.0, 1.0, 1.0, 1.0, 1.0, 1.0, 0.0, 1.0, 1.0, 1.0, 1.0, 0.0, 1.0, 0.0, 1.0, 1.0, 1.0, 0.0, 0.0, 0.0, 0.0, 0.0, 1.0, 0.0, 0.0, 0.0, 0.0, 1.0, 1.0, 1.0, 1.0, 0.0, 1.0, 0.0, 1.0, 1.0, 0.0, 1.0, 0.0, 0.0])
me_cube_010.use_remesh_preserve_volume = False
me_cube_010.use_remesh_preserve_attributes = False
me_cube_010.use_mirror_vertex_groups = False
me_cube_010.update()
me_cube_015 = bpy.data.meshes.new('Cube.015')
me_cube_015.from_pydata([(-1.0, -1.0, -1.0), (-1.0, -1.0, 0.0), (-1.0, 1.0, -1.0), (-1.0, 1.0, 0.0), (1.0, -1.0, -1.0), (1.0, -1.0, 0.0), (1.0, 1.0, -1.0), (1.0, 1.0, 0.0)], [], [(1, 3, 2, 0), (3, 7, 6, 2), (7, 5, 4, 6), (5, 1, 0, 4), (0, 2, 6, 4), (5, 7, 3, 1)])
_uv = me_cube_015.uv_layers.new(name='UVMap')
_uv.uv.foreach_set('vector', [0.0, 0.0, 0.0, 1.0, 0.0, 1.0, 0.0, 0.0, 0.0, 1.0, 1.0, 1.0, 1.0, 1.0, 0.0, 1.0, 1.0, 1.0, 1.0, 0.0, 1.0, 0.0, 1.0, 1.0, 1.0, 0.0, 0.0, 0.0, 0.0, 0.0, 1.0, 0.0, 0.0, 0.0, 0.0, 1.0, 1.0, 1.0, 1.0, 0.0, 1.0, 0.0, 1.0, 1.0, 0.0, 1.0, 0.0, 0.0])
me_cube_015.use_remesh_preserve_volume = False
me_cube_015.use_remesh_preserve_attributes = False
me_cube_015.use_mirror_vertex_groups = False
me_cube_015.update()
me_cube_017 = bpy.data.meshes.new('Cube.017')
me_cube_017.from_pydata([(-1.0, -1.0, -1.0), (-1.0, -1.0, 0.0), (-1.0, 1.0, -1.0), (-1.0, 1.0, 0.0), (1.0, -1.0, -1.0), (1.0, -1.0, 0.0), (1.0, 1.0, -1.0), (1.0, 1.0, 0.0)], [], [(1, 3, 2, 0), (3, 7, 6, 2), (7, 5, 4, 6), (5, 1, 0, 4), (0, 2, 6, 4), (5, 7, 3, 1)])
_uv = me_cube_017.uv_layers.new(name='UVMap')
_uv.uv.foreach_set('vector', [0.0, 0.0, 0.0, 1.0, 0.0, 1.0, 0.0, 0.0, 0.0, 1.0, 1.0, 1.0, 1.0, 1.0, 0.0, 1.0, 1.0, 1.0, 1.0, 0.0, 1.0, 0.0, 1.0, 1.0, 1.0, 0.0, 0.0, 0.0, 0.0, 0.0, 1.0, 0.0, 0.0, 0.0, 0.0, 1.0, 1.0, 1.0, 1.0, 0.0, 1.0, 0.0, 1.0, 1.0, 0.0, 1.0, 0.0, 0.0])
me_cube_017.use_remesh_preserve_volume = False
me_cube_017.use_remesh_preserve_attributes = False
me_cube_017.use_mirror_vertex_groups = False
me_cube_017.update()
me_cube_021 = bpy.data.meshes.new('Cube.021')
me_cube_021.from_pydata([(-1.0, -1.0, -1.0), (-1.0, -1.0, 0.0), (-1.0, 1.0, -1.0), (-1.0, 1.0, 0.0), (1.0, -1.0, -1.0), (1.0, -1.0, 0.0), (1.0, 1.0, -1.0), (1.0, 1.0, 0.0)], [], [(1, 3, 2, 0), (3, 7, 6, 2), (7, 5, 4, 6), (5, 1, 0, 4), (0, 2, 6, 4), (5, 7, 3, 1)])
_uv = me_cube_021.uv_layers.new(name='UVMap')
_uv.uv.foreach_set('vector', [0.0, 0.0, 0.0, 1.0, 0.0, 1.0, 0.0, 0.0, 0.0, 1.0, 1.0, 1.0, 1.0, 1.0, 0.0, 1.0, 1.0, 1.0, 1.0, 0.0, 1.0, 0.0, 1.0, 1.0, 1.0, 0.0, 0.0, 0.0, 0.0, 0.0, 1.0, 0.0, 0.0, 0.0, 0.0, 1.0, 1.0, 1.0, 1.0, 0.0, 1.0, 0.0, 1.0, 1.0, 0.0, 1.0, 0.0, 0.0])
me_cube_021.use_remesh_preserve_volume = False
me_cube_021.use_remesh_preserve_attributes = False
me_cube_021.use_mirror_vertex_groups = False
me_cube_021.update()
me_cube_022 = bpy.data.meshes.new('Cube.022')
me_cube_022.from_pydata([(-1.0, -1.0, -1.0), (-1.0, -1.0, 0.0), (-1.0, 1.0, -1.0), (-1.0, 1.0, 0.0), (1.0, -1.0, -1.0), (1.0, -1.0, 0.0), (1.0, 1.0, -1.0), (1.0, 1.0, 0.0)], [], [(1, 3, 2, 0), (3, 7, 6, 2), (7, 5, 4, 6), (5, 1, 0, 4), (0, 2, 6, 4), (5, 7, 3, 1)])
_uv = me_cube_022.uv_layers.new(name='UVMap')
_uv.uv.foreach_set('vector', [0.0, 0.0, 0.0, 1.0, 0.0, 1.0, 0.0, 0.0, 0.0, 1.0, 1.0, 1.0, 1.0, 1.0, 0.0, 1.0, 1.0, 1.0, 1.0, 0.0, 1.0, 0.0, 1.0, 1.0, 1.0, 0.0, 0.0, 0.0, 0.0, 0.0, 1.0, 0.0, 0.0, 0.0, 0.0, 1.0, 1.0, 1.0, 1.0, 0.0, 1.0, 0.0, 1.0, 1.0, 0.0, 1.0, 0.0, 0.0])
me_cube_022.use_remesh_preserve_volume = False
me_cube_022.use_remesh_preserve_attributes = False
me_cube_022.use_mirror_vertex_groups = False
me_cube_022.update()
me_cube_054 = bpy.data.meshes.new('Cube.054')
me_cube_054.from_pydata([(-1.0, -1.0, -1.0), (-1.0, -1.0, 0.0), (-1.0, 1.0, -1.0), (-1.0, 1.0, 0.0), (1.0, -1.0, -1.0), (1.0, -1.0, 0.0), (1.0, 1.0, -1.0), (1.0, 1.0, 0.0)], [], [(1, 3, 2, 0), (3, 7, 6, 2), (7, 5, 4, 6), (5, 1, 0, 4), (0, 2, 6, 4), (5, 7, 3, 1)])
_uv = me_cube_054.uv_layers.new(name='UVMap')
_uv.uv.foreach_set('vector', [0.0, 0.0, 0.0, 1.0, 0.0, 1.0, 0.0, 0.0, 0.0, 1.0, 1.0, 1.0, 1.0, 1.0, 0.0, 1.0, 1.0, 1.0, 1.0, 0.0, 1.0, 0.0, 1.0, 1.0, 1.0, 0.0, 0.0, 0.0, 0.0, 0.0, 1.0, 0.0, 0.0, 0.0, 0.0, 1.0, 1.0, 1.0, 1.0, 0.0, 1.0, 0.0, 1.0, 1.0, 0.0, 1.0, 0.0, 0.0])
me_cube_054.use_remesh_preserve_volume = False
me_cube_054.use_remesh_preserve_attributes = False
me_cube_054.use_mirror_vertex_groups = False
me_cube_054.update()
me_cube_056 = bpy.data.meshes.new('Cube.056')
me_cube_056.from_pydata([(-1.0, -1.0, -1.0), (-1.0, -1.0, 0.0), (-1.0, 1.0, -1.0), (-1.0, 1.0, 0.0), (1.0, -1.0, -1.0), (1.0, -1.0, 0.0), (1.0, 1.0, -1.0), (1.0, 1.0, 0.0)], [], [(1, 3, 2, 0), (3, 7, 6, 2), (7, 5, 4, 6), (5, 1, 0, 4), (0, 2, 6, 4), (5, 7, 3, 1)])
_uv = me_cube_056.uv_layers.new(name='UVMap')
_uv.uv.foreach_set('vector', [0.0, 0.0, 0.0, 1.0, 0.0, 1.0, 0.0, 0.0, 0.0, 1.0, 1.0, 1.0, 1.0, 1.0, 0.0, 1.0, 1.0, 1.0, 1.0, 0.0, 1.0, 0.0, 1.0, 1.0, 1.0, 0.0, 0.0, 0.0, 0.0, 0.0, 1.0, 0.0, 0.0, 0.0, 0.0, 1.0, 1.0, 1.0, 1.0, 0.0, 1.0, 0.0, 1.0, 1.0, 0.0, 1.0, 0.0, 0.0])
me_cube_056.use_remesh_preserve_volume = False
me_cube_056.use_remesh_preserve_attributes = False
me_cube_056.use_mirror_vertex_groups = False
me_cube_056.update()
me_cube_057 = bpy.data.meshes.new('Cube.057')
me_cube_057.from_pydata([(-1.0, -1.0, -1.0), (-1.0, -1.0, 0.0), (-1.0, 1.0, -1.0), (-1.0, 1.0, 0.0), (1.0, -1.0, -1.0), (1.0, -1.0, 0.0), (1.0, 1.0, -1.0), (1.0, 1.0, 0.0)], [], [(1, 3, 2, 0), (3, 7, 6, 2), (7, 5, 4, 6), (5, 1, 0, 4), (0, 2, 6, 4), (5, 7, 3, 1)])
_uv = me_cube_057.uv_layers.new(name='UVMap')
_uv.uv.foreach_set('vector', [0.0, 0.0, 0.0, 1.0, 0.0, 1.0, 0.0, 0.0, 0.0, 1.0, 1.0, 1.0, 1.0, 1.0, 0.0, 1.0, 1.0, 1.0, 1.0, 0.0, 1.0, 0.0, 1.0, 1.0, 1.0, 0.0, 0.0, 0.0, 0.0, 0.0, 1.0, 0.0, 0.0, 0.0, 0.0, 1.0, 1.0, 1.0, 1.0, 0.0, 1.0, 0.0, 1.0, 1.0, 0.0, 1.0, 0.0, 0.0])
me_cube_057.use_remesh_preserve_volume = False
me_cube_057.use_remesh_preserve_attributes = False
me_cube_057.use_mirror_vertex_groups = False
me_cube_057.update()
me_cube_058 = bpy.data.meshes.new('Cube.058')
me_cube_058.from_pydata([(-1.0, -1.0, -1.0), (-1.0, -1.0, 0.0), (-1.0, 1.0, -1.0), (-1.0, 1.0, 0.0), (1.0, -1.0, -1.0), (1.0, -1.0, 0.0), (1.0, 1.0, -1.0), (1.0, 1.0, 0.0)], [], [(1, 3, 2, 0), (3, 7, 6, 2), (7, 5, 4, 6), (5, 1, 0, 4), (0, 2, 6, 4), (5, 7, 3, 1)])
_uv = me_cube_058.uv_layers.new(name='UVMap')
_uv.uv.foreach_set('vector', [0.0, 0.0, 0.0, 1.0, 0.0, 1.0, 0.0, 0.0, 0.0, 1.0, 1.0, 1.0, 1.0, 1.0, 0.0, 1.0, 1.0, 1.0, 1.0, 0.0, 1.0, 0.0, 1.0, 1.0, 1.0, 0.0, 0.0, 0.0, 0.0, 0.0, 1.0, 0.0, 0.0, 0.0, 0.0, 1.0, 1.0, 1.0, 1.0, 0.0, 1.0, 0.0, 1.0, 1.0, 0.0, 1.0, 0.0, 0.0])
me_cube_058.use_remesh_preserve_volume = False
me_cube_058.use_remesh_preserve_attributes = False
me_cube_058.use_mirror_vertex_groups = False
me_cube_058.update()
me_cube_059 = bpy.data.meshes.new('Cube.059')
me_cube_059.from_pydata([(-1.0, -1.0, -1.0), (-1.0, -1.0, 0.0), (-1.0, 1.0, -1.0), (-1.0, 1.0, 0.0), (1.0, -1.0, -1.0), (1.0, -1.0, 0.0), (1.0, 1.0, -1.0), (1.0, 1.0, 0.0)], [], [(1, 3, 2, 0), (3, 7, 6, 2), (7, 5, 4, 6), (5, 1, 0, 4), (0, 2, 6, 4), (5, 7, 3, 1)])
_uv = me_cube_059.uv_layers.new(name='UVMap')
_uv.uv.foreach_set('vector', [0.0, 0.0, 0.0, 1.0, 0.0, 1.0, 0.0, 0.0, 0.0, 1.0, 1.0, 1.0, 1.0, 1.0, 0.0, 1.0, 1.0, 1.0, 1.0, 0.0, 1.0, 0.0, 1.0, 1.0, 1.0, 0.0, 0.0, 0.0, 0.0, 0.0, 1.0, 0.0, 0.0, 0.0, 0.0, 1.0, 1.0, 1.0, 1.0, 0.0, 1.0, 0.0, 1.0, 1.0, 0.0, 1.0, 0.0, 0.0])
me_cube_059.use_remesh_preserve_volume = False
me_cube_059.use_remesh_preserve_attributes = False
me_cube_059.use_mirror_vertex_groups = False
me_cube_059.update()
me_cube_060 = bpy.data.meshes.new('Cube.060')
me_cube_060.from_pydata([(-1.0, -1.0, -1.0), (-1.0, -1.0, 0.0), (-1.0, 1.0, -1.0), (-1.0, 1.0, 0.0), (1.0, -1.0, -1.0), (1.0, -1.0, 0.0), (1.0, 1.0, -1.0), (1.0, 1.0, 0.0)], [], [(1, 3, 2, 0), (3, 7, 6, 2), (7, 5, 4, 6), (5, 1, 0, 4), (0, 2, 6, 4), (5, 7, 3, 1)])
_uv = me_cube_060.uv_layers.new(name='UVMap')
_uv.uv.foreach_set('vector', [0.0, 0.0, 0.0, 1.0, 0.0, 1.0, 0.0, 0.0, 0.0, 1.0, 1.0, 1.0, 1.0, 1.0, 0.0, 1.0, 1.0, 1.0, 1.0, 0.0, 1.0, 0.0, 1.0, 1.0, 1.0, 0.0, 0.0, 0.0, 0.0, 0.0, 1.0, 0.0, 0.0, 0.0, 0.0, 1.0, 1.0, 1.0, 1.0, 0.0, 1.0, 0.0, 1.0, 1.0, 0.0, 1.0, 0.0, 0.0])
me_cube_060.use_remesh_preserve_volume = False
me_cube_060.use_remesh_preserve_attributes = False
me_cube_060.use_mirror_vertex_groups = False
me_cube_060.update()
me_cube_061 = bpy.data.meshes.new('Cube.061')
me_cube_061.from_pydata([(-1.0, -1.0, -1.0), (-1.0, -1.0, 0.0), (-1.0, 1.0, -1.0), (-1.0, 1.0, 0.0), (1.0, -1.0, -1.0), (1.0, -1.0, 0.0), (1.0, 1.0, -1.0), (1.0, 1.0, 0.0)], [], [(1, 3, 2, 0), (3, 7, 6, 2), (7, 5, 4, 6), (5, 1, 0, 4), (0, 2, 6, 4), (5, 7, 3, 1)])
_uv = me_cube_061.uv_layers.new(name='UVMap')
_uv.uv.foreach_set('vector', [0.0, 0.0, 0.0, 1.0, 0.0, 1.0, 0.0, 0.0, 0.0, 1.0, 1.0, 1.0, 1.0, 1.0, 0.0, 1.0, 1.0, 1.0, 1.0, 0.0, 1.0, 0.0, 1.0, 1.0, 1.0, 0.0, 0.0, 0.0, 0.0, 0.0, 1.0, 0.0, 0.0, 0.0, 0.0, 1.0, 1.0, 1.0, 1.0, 0.0, 1.0, 0.0, 1.0, 1.0, 0.0, 1.0, 0.0, 0.0])
me_cube_061.use_remesh_preserve_volume = False
me_cube_061.use_remesh_preserve_attributes = False
me_cube_061.use_mirror_vertex_groups = False
me_cube_061.update()
me_cube_079 = bpy.data.meshes.new('Cube.079')
me_cube_079.from_pydata([(-1.0, -1.0, -1.0), (-1.0, -1.0, 0.0), (-1.0, 1.0, -1.0), (-1.0, 1.0, 0.0), (1.0, -1.0, -1.0), (1.0, -1.0, 0.0), (1.0, 1.0, -1.0), (1.0, 1.0, 0.0)], [], [(1, 3, 2, 0), (3, 7, 6, 2), (7, 5, 4, 6), (5, 1, 0, 4), (0, 2, 6, 4), (5, 7, 3, 1)])
_uv = me_cube_079.uv_layers.new(name='UVMap')
_uv.uv.foreach_set('vector', [0.0, 0.0, 0.0, 1.0, 0.0, 1.0, 0.0, 0.0, 0.0, 1.0, 1.0, 1.0, 1.0, 1.0, 0.0, 1.0, 1.0, 1.0, 1.0, 0.0, 1.0, 0.0, 1.0, 1.0, 1.0, 0.0, 0.0, 0.0, 0.0, 0.0, 1.0, 0.0, 0.0, 0.0, 0.0, 1.0, 1.0, 1.0, 1.0, 0.0, 1.0, 0.0, 1.0, 1.0, 0.0, 1.0, 0.0, 0.0])
me_cube_079.use_remesh_preserve_volume = False
me_cube_079.use_remesh_preserve_attributes = False
me_cube_079.use_mirror_vertex_groups = False
me_cube_079.update()
me_cube_080 = bpy.data.meshes.new('Cube.080')
me_cube_080.from_pydata([(-1.0, -1.0, -1.0), (-1.0, -1.0, 0.0), (-1.0, 1.0, -1.0), (-1.0, 1.0, 0.0), (1.0, -1.0, -1.0), (1.0, -1.0, 0.0), (1.0, 1.0, -1.0), (1.0, 1.0, 0.0)], [], [(1, 3, 2, 0), (3, 7, 6, 2), (7, 5, 4, 6), (5, 1, 0, 4), (0, 2, 6, 4), (5, 7, 3, 1)])
_uv = me_cube_080.uv_layers.new(name='UVMap')
_uv.uv.foreach_set('vector', [0.0, 0.0, 0.0, 1.0, 0.0, 1.0, 0.0, 0.0, 0.0, 1.0, 1.0, 1.0, 1.0, 1.0, 0.0, 1.0, 1.0, 1.0, 1.0, 0.0, 1.0, 0.0, 1.0, 1.0, 1.0, 0.0, 0.0, 0.0, 0.0, 0.0, 1.0, 0.0, 0.0, 0.0, 0.0, 1.0, 1.0, 1.0, 1.0, 0.0, 1.0, 0.0, 1.0, 1.0, 0.0, 1.0, 0.0, 0.0])
me_cube_080.use_remesh_preserve_volume = False
me_cube_080.use_remesh_preserve_attributes = False
me_cube_080.use_mirror_vertex_groups = False
me_cube_080.update()
me_cube_081 = bpy.data.meshes.new('Cube.081')
me_cube_081.from_pydata([(-1.0, -1.0, -1.0), (-1.0, -1.0, 0.0), (-1.0, 1.0, -1.0), (-1.0, 1.0, 0.0), (1.0, -1.0, -1.0), (1.0, -1.0, 0.0), (1.0, 1.0, -1.0), (1.0, 1.0, 0.0)], [], [(1, 3, 2, 0), (3, 7, 6, 2), (7, 5, 4, 6), (5, 1, 0, 4), (0, 2, 6, 4), (5, 7, 3, 1)])
_uv = me_cube_081.uv_layers.new(name='UVMap')
_uv.uv.foreach_set('vector', [0.0, 0.0, 0.0, 1.0, 0.0, 1.0, 0.0, 0.0, 0.0, 1.0, 1.0, 1.0, 1.0, 1.0, 0.0, 1.0, 1.0, 1.0, 1.0, 0.0, 1.0, 0.0, 1.0, 1.0, 1.0, 0.0, 0.0, 0.0, 0.0, 0.0, 1.0, 0.0, 0.0, 0.0, 0.0, 1.0, 1.0, 1.0, 1.0, 0.0, 1.0, 0.0, 1.0, 1.0, 0.0, 1.0, 0.0, 0.0])
me_cube_081.use_remesh_preserve_volume = False
me_cube_081.use_remesh_preserve_attributes = False
me_cube_081.use_mirror_vertex_groups = False
me_cube_081.update()
me_cube_082 = bpy.data.meshes.new('Cube.082')
me_cube_082.from_pydata([(-1.0, -1.0, -1.0), (-1.0, -1.0, 0.0), (-1.0, 1.0, -1.0), (-1.0, 1.0, 0.0), (1.0, -1.0, -1.0), (1.0, -1.0, 0.0), (1.0, 1.0, -1.0), (1.0, 1.0, 0.0)], [], [(1, 3, 2, 0), (3, 7, 6, 2), (7, 5, 4, 6), (5, 1, 0, 4), (0, 2, 6, 4), (5, 7, 3, 1)])
_uv = me_cube_082.uv_layers.new(name='UVMap')
_uv.uv.foreach_set('vector', [0.0, 0.0, 0.0, 1.0, 0.0, 1.0, 0.0, 0.0, 0.0, 1.0, 1.0, 1.0, 1.0, 1.0, 0.0, 1.0, 1.0, 1.0, 1.0, 0.0, 1.0, 0.0, 1.0, 1.0, 1.0, 0.0, 0.0, 0.0, 0.0, 0.0, 1.0, 0.0, 0.0, 0.0, 0.0, 1.0, 1.0, 1.0, 1.0, 0.0, 1.0, 0.0, 1.0, 1.0, 0.0, 1.0, 0.0, 0.0])
me_cube_082.use_remesh_preserve_volume = False
me_cube_082.use_remesh_preserve_attributes = False
me_cube_082.use_mirror_vertex_groups = False
me_cube_082.update()
me_cube_083 = bpy.data.meshes.new('Cube.083')
me_cube_083.from_pydata([(-1.0, -1.0, -1.0), (-1.0, -1.0, 0.0), (-1.0, 1.0, -1.0), (-1.0, 1.0, 0.0), (1.0, -1.0, -1.0), (1.0, -1.0, 0.0), (1.0, 1.0, -1.0), (1.0, 1.0, 0.0)], [], [(1, 3, 2, 0), (3, 7, 6, 2), (7, 5, 4, 6), (5, 1, 0, 4), (0, 2, 6, 4), (5, 7, 3, 1)])
_uv = me_cube_083.uv_layers.new(name='UVMap')
_uv.uv.foreach_set('vector', [0.0, 0.0, 0.0, 1.0, 0.0, 1.0, 0.0, 0.0, 0.0, 1.0, 1.0, 1.0, 1.0, 1.0, 0.0, 1.0, 1.0, 1.0, 1.0, 0.0, 1.0, 0.0, 1.0, 1.0, 1.0, 0.0, 0.0, 0.0, 0.0, 0.0, 1.0, 0.0, 0.0, 0.0, 0.0, 1.0, 1.0, 1.0, 1.0, 0.0, 1.0, 0.0, 1.0, 1.0, 0.0, 1.0, 0.0, 0.0])
me_cube_083.use_remesh_preserve_volume = False
me_cube_083.use_remesh_preserve_attributes = False
me_cube_083.use_mirror_vertex_groups = False
me_cube_083.update()
me_cube_084 = bpy.data.meshes.new('Cube.084')
me_cube_084.from_pydata([(-1.0, -1.0, -1.0), (-1.0, -1.0, 0.0), (-1.0, 1.0, -1.0), (-1.0, 1.0, 0.0), (1.0, -1.0, -1.0), (1.0, -1.0, 0.0), (1.0, 1.0, -1.0), (1.0, 1.0, 0.0)], [], [(1, 3, 2, 0), (3, 7, 6, 2), (7, 5, 4, 6), (5, 1, 0, 4), (0, 2, 6, 4), (5, 7, 3, 1)])
_uv = me_cube_084.uv_layers.new(name='UVMap')
_uv.uv.foreach_set('vector', [0.0, 0.0, 0.0, 1.0, 0.0, 1.0, 0.0, 0.0, 0.0, 1.0, 1.0, 1.0, 1.0, 1.0, 0.0, 1.0, 1.0, 1.0, 1.0, 0.0, 1.0, 0.0, 1.0, 1.0, 1.0, 0.0, 0.0, 0.0, 0.0, 0.0, 1.0, 0.0, 0.0, 0.0, 0.0, 1.0, 1.0, 1.0, 1.0, 0.0, 1.0, 0.0, 1.0, 1.0, 0.0, 1.0, 0.0, 0.0])
me_cube_084.use_remesh_preserve_volume = False
me_cube_084.use_remesh_preserve_attributes = False
me_cube_084.use_mirror_vertex_groups = False
me_cube_084.update()
me_cube_085 = bpy.data.meshes.new('Cube.085')
me_cube_085.from_pydata([(-1.0, -1.0, -1.0), (-1.0, -1.0, 0.0), (-1.0, 1.0, -1.0), (-1.0, 1.0, 0.0), (1.0, -1.0, -1.0), (1.0, -1.0, 0.0), (1.0, 1.0, -1.0), (1.0, 1.0, 0.0)], [], [(1, 3, 2, 0), (3, 7, 6, 2), (7, 5, 4, 6), (5, 1, 0, 4), (0, 2, 6, 4), (5, 7, 3, 1)])
_uv = me_cube_085.uv_layers.new(name='UVMap')
_uv.uv.foreach_set('vector', [0.0, 0.0, 0.0, 1.0, 0.0, 1.0, 0.0, 0.0, 0.0, 1.0, 1.0, 1.0, 1.0, 1.0, 0.0, 1.0, 1.0, 1.0, 1.0, 0.0, 1.0, 0.0, 1.0, 1.0, 1.0, 0.0, 0.0, 0.0, 0.0, 0.0, 1.0, 0.0, 0.0, 0.0, 0.0, 1.0, 1.0, 1.0, 1.0, 0.0, 1.0, 0.0, 1.0, 1.0, 0.0, 1.0, 0.0, 0.0])
me_cube_085.use_remesh_preserve_volume = False
me_cube_085.use_remesh_preserve_attributes = False
me_cube_085.use_mirror_vertex_groups = False
me_cube_085.update()
me_cube_086 = bpy.data.meshes.new('Cube.086')
me_cube_086.from_pydata([(-1.0, -1.0, -1.0), (-1.0, -1.0, 0.0), (-1.0, 1.0, -1.0), (-1.0, 1.0, 0.0), (1.0, -1.0, -1.0), (1.0, -1.0, 0.0), (1.0, 1.0, -1.0), (1.0, 1.0, 0.0)], [], [(1, 3, 2, 0), (3, 7, 6, 2), (7, 5, 4, 6), (5, 1, 0, 4), (0, 2, 6, 4), (5, 7, 3, 1)])
_uv = me_cube_086.uv_layers.new(name='UVMap')
_uv.uv.foreach_set('vector', [0.0, 0.0, 0.0, 1.0, 0.0, 1.0, 0.0, 0.0, 0.0, 1.0, 1.0, 1.0, 1.0, 1.0, 0.0, 1.0, 1.0, 1.0, 1.0, 0.0, 1.0, 0.0, 1.0, 1.0, 1.0, 0.0, 0.0, 0.0, 0.0, 0.0, 1.0, 0.0, 0.0, 0.0, 0.0, 1.0, 1.0, 1.0, 1.0, 0.0, 1.0, 0.0, 1.0, 1.0, 0.0, 1.0, 0.0, 0.0])
me_cube_086.use_remesh_preserve_volume = False
me_cube_086.use_remesh_preserve_attributes = False
me_cube_086.use_mirror_vertex_groups = False
me_cube_086.update()
me_cube_087 = bpy.data.meshes.new('Cube.087')
me_cube_087.from_pydata([(-1.0, -1.0, -1.0), (-1.0, -1.0, 0.0), (-1.0, 1.0, -1.0), (-1.0, 1.0, 0.0), (1.0, -1.0, -1.0), (1.0, -1.0, 0.0), (1.0, 1.0, -1.0), (1.0, 1.0, 0.0)], [], [(1, 3, 2, 0), (3, 7, 6, 2), (7, 5, 4, 6), (5, 1, 0, 4), (0, 2, 6, 4), (5, 7, 3, 1)])
_uv = me_cube_087.uv_layers.new(name='UVMap')
_uv.uv.foreach_set('vector', [0.0, 0.0, 0.0, 1.0, 0.0, 1.0, 0.0, 0.0, 0.0, 1.0, 1.0, 1.0, 1.0, 1.0, 0.0, 1.0, 1.0, 1.0, 1.0, 0.0, 1.0, 0.0, 1.0, 1.0, 1.0, 0.0, 0.0, 0.0, 0.0, 0.0, 1.0, 0.0, 0.0, 0.0, 0.0, 1.0, 1.0, 1.0, 1.0, 0.0, 1.0, 0.0, 1.0, 1.0, 0.0, 1.0, 0.0, 0.0])
me_cube_087.use_remesh_preserve_volume = False
me_cube_087.use_remesh_preserve_attributes = False
me_cube_087.use_mirror_vertex_groups = False
me_cube_087.update()
me_cube_088 = bpy.data.meshes.new('Cube.088')
me_cube_088.from_pydata([(-1.0, -1.0, -1.0), (-1.0, -1.0, 0.0), (-1.0, 1.0, -1.0), (-1.0, 1.0, 0.0), (1.0, -1.0, -1.0), (1.0, -1.0, 0.0), (1.0, 1.0, -1.0), (1.0, 1.0, 0.0)], [], [(1, 3, 2, 0), (3, 7, 6, 2), (7, 5, 4, 6), (5, 1, 0, 4), (0, 2, 6, 4), (5, 7, 3, 1)])
_uv = me_cube_088.uv_layers.new(name='UVMap')
_uv.uv.foreach_set('vector', [0.0, 0.0, 0.0, 1.0, 0.0, 1.0, 0.0, 0.0, 0.0, 1.0, 1.0, 1.0, 1.0, 1.0, 0.0, 1.0, 1.0, 1.0, 1.0, 0.0, 1.0, 0.0, 1.0, 1.0, 1.0, 0.0, 0.0, 0.0, 0.0, 0.0, 1.0, 0.0, 0.0, 0.0, 0.0, 1.0, 1.0, 1.0, 1.0, 0.0, 1.0, 0.0, 1.0, 1.0, 0.0, 1.0, 0.0, 0.0])
me_cube_088.use_remesh_preserve_volume = False
me_cube_088.use_remesh_preserve_attributes = False
me_cube_088.use_mirror_vertex_groups = False
me_cube_088.update()
me_cube_089 = bpy.data.meshes.new('Cube.089')
me_cube_089.from_pydata([(-1.0, -1.0, -1.0), (-1.0, -1.0, 0.0), (-1.0, 1.0, -1.0), (-1.0, 1.0, 0.0), (1.0, -1.0, -1.0), (1.0, -1.0, 0.0), (1.0, 1.0, -1.0), (1.0, 1.0, 0.0)], [], [(1, 3, 2, 0), (3, 7, 6, 2), (7, 5, 4, 6), (5, 1, 0, 4), (0, 2, 6, 4), (5, 7, 3, 1)])
_uv = me_cube_089.uv_layers.new(name='UVMap')
_uv.uv.foreach_set('vector', [0.0, 0.0, 0.0, 1.0, 0.0, 1.0, 0.0, 0.0, 0.0, 1.0, 1.0, 1.0, 1.0, 1.0, 0.0, 1.0, 1.0, 1.0, 1.0, 0.0, 1.0, 0.0, 1.0, 1.0, 1.0, 0.0, 0.0, 0.0, 0.0, 0.0, 1.0, 0.0, 0.0, 0.0, 0.0, 1.0, 1.0, 1.0, 1.0, 0.0, 1.0, 0.0, 1.0, 1.0, 0.0, 1.0, 0.0, 0.0])
me_cube_089.use_remesh_preserve_volume = False
me_cube_089.use_remesh_preserve_attributes = False
me_cube_089.use_mirror_vertex_groups = False
me_cube_089.update()
me_cube_090 = bpy.data.meshes.new('Cube.090')
me_cube_090.from_pydata([(-1.0, -1.0, -1.0), (-1.0, -1.0, 0.0), (-1.0, 1.0, -1.0), (-1.0, 1.0, 0.0), (1.0, -1.0, -1.0), (1.0, -1.0, 0.0), (1.0, 1.0, -1.0), (1.0, 1.0, 0.0)], [], [(1, 3, 2, 0), (3, 7, 6, 2), (7, 5, 4, 6), (5, 1, 0, 4), (0, 2, 6, 4), (5, 7, 3, 1)])
_uv = me_cube_090.uv_layers.new(name='UVMap')
_uv.uv.foreach_set('vector', [0.0, 0.0, 0.0, 1.0, 0.0, 1.0, 0.0, 0.0, 0.0, 1.0, 1.0, 1.0, 1.0, 1.0, 0.0, 1.0, 1.0, 1.0, 1.0, 0.0, 1.0, 0.0, 1.0, 1.0, 1.0, 0.0, 0.0, 0.0, 0.0, 0.0, 1.0, 0.0, 0.0, 0.0, 0.0, 1.0, 1.0, 1.0, 1.0, 0.0, 1.0, 0.0, 1.0, 1.0, 0.0, 1.0, 0.0, 0.0])
me_cube_090.use_remesh_preserve_volume = False
me_cube_090.use_remesh_preserve_attributes = False
me_cube_090.use_mirror_vertex_groups = False
me_cube_090.update()
me_cube_091 = bpy.data.meshes.new('Cube.091')
me_cube_091.from_pydata([(-1.0, -1.0, -1.0), (-1.0, -1.0, 0.0), (-1.0, 1.0, -1.0), (-1.0, 1.0, 0.0), (1.0, -1.0, -1.0), (1.0, -1.0, 0.0), (1.0, 1.0, -1.0), (1.0, 1.0, 0.0)], [], [(1, 3, 2, 0), (3, 7, 6, 2), (7, 5, 4, 6), (5, 1, 0, 4), (0, 2, 6, 4), (5, 7, 3, 1)])
_uv = me_cube_091.uv_layers.new(name='UVMap')
_uv.uv.foreach_set('vector', [0.0, 0.0, 0.0, 1.0, 0.0, 1.0, 0.0, 0.0, 0.0, 1.0, 1.0, 1.0, 1.0, 1.0, 0.0, 1.0, 1.0, 1.0, 1.0, 0.0, 1.0, 0.0, 1.0, 1.0, 1.0, 0.0, 0.0, 0.0, 0.0, 0.0, 1.0, 0.0, 0.0, 0.0, 0.0, 1.0, 1.0, 1.0, 1.0, 0.0, 1.0, 0.0, 1.0, 1.0, 0.0, 1.0, 0.0, 0.0])
me_cube_091.use_remesh_preserve_volume = False
me_cube_091.use_remesh_preserve_attributes = False
me_cube_091.use_mirror_vertex_groups = False
me_cube_091.update()
me_cube_092 = bpy.data.meshes.new('Cube.092')
me_cube_092.from_pydata([(-1.0, -1.0, -1.0), (-1.0, -1.0, 0.0), (-1.0, 1.0, -1.0), (-1.0, 1.0, 0.0), (1.0, -1.0, -1.0), (1.0, -1.0, 0.0), (1.0, 1.0, -1.0), (1.0, 1.0, 0.0)], [], [(1, 3, 2, 0), (3, 7, 6, 2), (7, 5, 4, 6), (5, 1, 0, 4), (0, 2, 6, 4), (5, 7, 3, 1)])
_uv = me_cube_092.uv_layers.new(name='UVMap')
_uv.uv.foreach_set('vector', [0.0, 0.0, 0.0, 1.0, 0.0, 1.0, 0.0, 0.0, 0.0, 1.0, 1.0, 1.0, 1.0, 1.0, 0.0, 1.0, 1.0, 1.0, 1.0, 0.0, 1.0, 0.0, 1.0, 1.0, 1.0, 0.0, 0.0, 0.0, 0.0, 0.0, 1.0, 0.0, 0.0, 0.0, 0.0, 1.0, 1.0, 1.0, 1.0, 0.0, 1.0, 0.0, 1.0, 1.0, 0.0, 1.0, 0.0, 0.0])
me_cube_092.use_remesh_preserve_volume = False
me_cube_092.use_remesh_preserve_attributes = False
me_cube_092.use_mirror_vertex_groups = False
me_cube_092.update()
me_cube_093 = bpy.data.meshes.new('Cube.093')
me_cube_093.from_pydata([(-1.0, -1.0, -1.0), (-1.0, -1.0, 0.0), (-1.0, 1.0, -1.0), (-1.0, 1.0, 0.0), (1.0, -1.0, -1.0), (1.0, -1.0, 0.0), (1.0, 1.0, -1.0), (1.0, 1.0, 0.0)], [], [(1, 3, 2, 0), (3, 7, 6, 2), (7, 5, 4, 6), (5, 1, 0, 4), (0, 2, 6, 4), (5, 7, 3, 1)])
_uv = me_cube_093.uv_layers.new(name='UVMap')
_uv.uv.foreach_set('vector', [0.0, 0.0, 0.0, 1.0, 0.0, 1.0, 0.0, 0.0, 0.0, 1.0, 1.0, 1.0, 1.0, 1.0, 0.0, 1.0, 1.0, 1.0, 1.0, 0.0, 1.0, 0.0, 1.0, 1.0, 1.0, 0.0, 0.0, 0.0, 0.0, 0.0, 1.0, 0.0, 0.0, 0.0, 0.0, 1.0, 1.0, 1.0, 1.0, 0.0, 1.0, 0.0, 1.0, 1.0, 0.0, 1.0, 0.0, 0.0])
me_cube_093.use_remesh_preserve_volume = False
me_cube_093.use_remesh_preserve_attributes = False
me_cube_093.use_mirror_vertex_groups = False
me_cube_093.update()
me_cube_094 = bpy.data.meshes.new('Cube.094')
me_cube_094.from_pydata([(-1.0, -1.0, -1.0), (-1.0, -1.0, 0.0), (-1.0, 1.0, -1.0), (-1.0, 1.0, 0.0), (1.0, -1.0, -1.0), (1.0, -1.0, 0.0), (1.0, 1.0, -1.0), (1.0, 1.0, 0.0)], [], [(1, 3, 2, 0), (3, 7, 6, 2), (7, 5, 4, 6), (5, 1, 0, 4), (0, 2, 6, 4), (5, 7, 3, 1)])
_uv = me_cube_094.uv_layers.new(name='UVMap')
_uv.uv.foreach_set('vector', [0.0, 0.0, 0.0, 1.0, 0.0, 1.0, 0.0, 0.0, 0.0, 1.0, 1.0, 1.0, 1.0, 1.0, 0.0, 1.0, 1.0, 1.0, 1.0, 0.0, 1.0, 0.0, 1.0, 1.0, 1.0, 0.0, 0.0, 0.0, 0.0, 0.0, 1.0, 0.0, 0.0, 0.0, 0.0, 1.0, 1.0, 1.0, 1.0, 0.0, 1.0, 0.0, 1.0, 1.0, 0.0, 1.0, 0.0, 0.0])
me_cube_094.use_remesh_preserve_volume = False
me_cube_094.use_remesh_preserve_attributes = False
me_cube_094.use_mirror_vertex_groups = False
me_cube_094.update()

# ---- objects
ob_lamp = bpy.data.objects.new('Lamp', light_lamp)
ob_camera = bpy.data.objects.new('Camera', cam_camera)
ob_wall_001 = bpy.data.objects.new('Wall.001', me_cube_002)
ob_wall_002 = bpy.data.objects.new('Wall.002', me_cube_003)
ob_wall_003 = bpy.data.objects.new('Wall.003', me_cube_004)
ob_wall_004 = bpy.data.objects.new('Wall.004', me_cube_005)
ob_wall_005 = bpy.data.objects.new('Wall.005', me_cube_011)
ob_wall_006 = bpy.data.objects.new('Wall.006', me_cube_012)
ob_wall_007 = bpy.data.objects.new('Wall.007', me_cube_013)
ob_wall_008 = bpy.data.objects.new('Wall.008', me_cube_014)
ob_corner_002 = bpy.data.objects.new('Corner.002', me_cube_016)
ob_corner_001 = bpy.data.objects.new('Corner.001', me_cube_018)
ob_corner_003 = bpy.data.objects.new('Corner.003', me_cube_019)
ob_corner_004 = bpy.data.objects.new('Corner.004', me_cube_020)
ob_bar_001 = bpy.data.objects.new('Bar.001', me_cube_055)
ob_bar_009 = bpy.data.objects.new('Bar.009', me_cube_062)
ob_bar_002 = bpy.data.objects.new('Bar.002', me_cube_063)
ob_bar_003 = bpy.data.objects.new('Bar.003', me_cube_064)
ob_bar_004 = bpy.data.objects.new('Bar.004', me_cube_065)
ob_bar_005 = bpy.data.objects.new('Bar.005', me_cube_066)
ob_bar_006 = bpy.data.objects.new('Bar.006', me_cube_067)
ob_bar_007 = bpy.data.objects.new('Bar.007', me_cube_068)
ob_bar_008 = bpy.data.objects.new('Bar.008', me_cube_069)
ob_bar_010 = bpy.data.objects.new('Bar.010', me_cube_076)
ob_bar_011 = bpy.data.objects.new('Bar.011', me_cube_077)
ob_bar_012 = bpy.data.objects.new('Bar.012', me_cube_078)
ob_floor_001 = bpy.data.objects.new('Floor.001', me_cube_006)
ob_floor_002 = bpy.data.objects.new('Floor.002', me_cube_007)
ob_floor_003 = bpy.data.objects.new('Floor.003', me_cube_008)
ob_floor_004 = bpy.data.objects.new('Floor.004', me_cube_009)
ob_floor_005 = bpy.data.objects.new('Floor.005', me_cube_010)
ob_floor_006 = bpy.data.objects.new('Floor.006', me_cube_015)
ob_floor_007 = bpy.data.objects.new('Floor.007', me_cube_017)
ob_floor_008 = bpy.data.objects.new('Floor.008', me_cube_021)
ob_floor_009 = bpy.data.objects.new('Floor.009', me_cube_022)
ob_floor_010 = bpy.data.objects.new('Floor.010', me_cube_054)
ob_floor_011 = bpy.data.objects.new('Floor.011', me_cube_056)
ob_floor_012 = bpy.data.objects.new('Floor.012', me_cube_057)
ob_floor_013 = bpy.data.objects.new('Floor.013', me_cube_058)
ob_floor_014 = bpy.data.objects.new('Floor.014', me_cube_059)
ob_floor_015 = bpy.data.objects.new('Floor.015', me_cube_060)
ob_floor_016 = bpy.data.objects.new('Floor.016', me_cube_061)
ob_floor_017 = bpy.data.objects.new('Floor.017', me_cube_079)
ob_floor_018 = bpy.data.objects.new('Floor.018', me_cube_080)
ob_floor_019 = bpy.data.objects.new('Floor.019', me_cube_081)
ob_floor_020 = bpy.data.objects.new('Floor.020', me_cube_082)
ob_floor_021 = bpy.data.objects.new('Floor.021', me_cube_083)
ob_floor_022 = bpy.data.objects.new('Floor.022', me_cube_084)
ob_floor_023 = bpy.data.objects.new('Floor.023', me_cube_085)
ob_floor_024 = bpy.data.objects.new('Floor.024', me_cube_086)
ob_floor_025 = bpy.data.objects.new('Floor.025', me_cube_087)
ob_floor_026 = bpy.data.objects.new('Floor.026', me_cube_088)
ob_floor_027 = bpy.data.objects.new('Floor.027', me_cube_089)
ob_floor_028 = bpy.data.objects.new('Floor.028', me_cube_090)
ob_floor_029 = bpy.data.objects.new('Floor.029', me_cube_091)
ob_floor_030 = bpy.data.objects.new('Floor.030', me_cube_092)
ob_floor_031 = bpy.data.objects.new('Floor.031', me_cube_093)
ob_floor_032 = bpy.data.objects.new('Floor.032', me_cube_094)

# ---- transforms, parenting, visibility, modifiers, constraints
ob_lamp.location = (4.076, 1.005, 5.904)
ob_lamp.rotation_euler = (0.6503, 0.05522, 1.866)
ob_lamp.lock_rotations_4d = False
ob_lamp.empty_display_type = 'ARROWS'
ob_lamp.color = (0.0, 0.0, 0.0, 0.0)
ob_lamp.lineart.crease_threshold = 0.0
ob_camera.location = (7.481, -6.508, 5.344)
ob_camera.rotation_euler = (1.109, 0.01082, 0.8149)
ob_camera.lock_rotations_4d = False
ob_camera.empty_display_type = 'ARROWS'
ob_camera.color = (0.0, 0.0, 0.0, 0.0)
ob_camera.display_type = 'WIRE'
ob_camera.lineart.crease_threshold = 0.0
ob_wall_001.location = (-5.0, 4.0, 0.0)
ob_wall_001.lineart.crease_threshold = 0.0
ob_wall_002.location = (-3.0, 4.0, 0.0)
ob_wall_002.lineart.crease_threshold = 0.0
ob_wall_003.location = (3.0, 4.0, 0.0)
ob_wall_003.lineart.crease_threshold = 0.0
ob_wall_004.location = (5.0, 4.0, 0.0)
ob_wall_004.lineart.crease_threshold = 0.0
ob_wall_005.location = (5.0, -4.0, 0.0)
ob_wall_005.lineart.crease_threshold = 0.0
ob_wall_006.location = (3.0, -4.0, 0.0)
ob_wall_006.lineart.crease_threshold = 0.0
ob_wall_007.location = (-3.0, -4.0, 0.0)
ob_wall_007.lineart.crease_threshold = 0.0
ob_wall_008.location = (-5.0, -4.0, 0.0)
ob_wall_008.lineart.crease_threshold = 0.0
ob_corner_002.location = (-8.0, 3.0, 0.0)
ob_corner_002.lineart.crease_threshold = 0.0
ob_corner_001.location = (7.0, 4.0, 0.0)
ob_corner_001.lineart.crease_threshold = 0.0
ob_corner_003.location = (8.0, -3.0, 0.0)
ob_corner_003.lineart.crease_threshold = 0.0
ob_corner_004.location = (-7.0, -4.0, 0.0)
ob_corner_004.lineart.crease_threshold = 0.0
ob_bar_001.location = (-5.0, 4.0, 0.0)
ob_bar_001.lineart.crease_threshold = 0.0
ob_bar_009.location = (-8.0, 4.0, 0.0)
ob_bar_009.lineart.crease_threshold = 0.0
ob_bar_002.location = (-3.0, 4.0, 0.0)
ob_bar_002.lineart.crease_threshold = 0.0
ob_bar_003.location = (3.0, 4.0, 0.0)
ob_bar_003.lineart.crease_threshold = 0.0
ob_bar_004.location = (5.0, 4.0, 0.0)
ob_bar_004.lineart.crease_threshold = 0.0
ob_bar_005.location = (5.0, -4.0, 0.0)
ob_bar_005.lineart.crease_threshold = 0.0
ob_bar_006.location = (3.0, -4.0, 0.0)
ob_bar_006.lineart.crease_threshold = 0.0
ob_bar_007.location = (-3.0, -4.0, 0.0)
ob_bar_007.lineart.crease_threshold = 0.0
ob_bar_008.location = (-5.0, -4.0, 0.0)
ob_bar_008.lineart.crease_threshold = 0.0
ob_bar_010.location = (8.0, 4.0, 0.0)
ob_bar_010.rotation_euler = (0.0, 0.0, -1.571)
ob_bar_010.lineart.crease_threshold = 0.0
ob_bar_011.location = (8.0, -4.0, 0.0)
ob_bar_011.rotation_euler = (0.0, 0.0, 3.142)
ob_bar_011.lineart.crease_threshold = 0.0
ob_bar_012.location = (-8.0, -4.0, 0.0)
ob_bar_012.rotation_euler = (0.0, 0.0, 1.571)
ob_bar_012.lineart.crease_threshold = 0.0
ob_floor_001.location = (-7.0, 3.0, 0.0)
ob_floor_001.lineart.crease_threshold = 0.0
ob_floor_002.location = (-5.0, 3.0, 0.0)
ob_floor_002.lineart.crease_threshold = 0.0
ob_floor_003.location = (-3.0, 3.0, 0.0)
ob_floor_003.lineart.crease_threshold = 0.0
ob_floor_004.location = (-1.0, 3.0, 0.0)
ob_floor_004.lineart.crease_threshold = 0.0
ob_floor_005.location = (1.0, 3.0, 0.0)
ob_floor_005.lineart.crease_threshold = 0.0
ob_floor_006.location = (3.0, 3.0, 0.0)
ob_floor_006.lineart.crease_threshold = 0.0
ob_floor_007.location = (5.0, 3.0, 0.0)
ob_floor_007.lineart.crease_threshold = 0.0
ob_floor_008.location = (7.0, 3.0, 0.0)
ob_floor_008.lineart.crease_threshold = 0.0
ob_floor_009.location = (-7.0, 1.0, 0.0)
ob_floor_009.lineart.crease_threshold = 0.0
ob_floor_010.location = (-5.0, 1.0, 0.0)
ob_floor_010.lineart.crease_threshold = 0.0
ob_floor_011.location = (-3.0, 1.0, 0.0)
ob_floor_011.lineart.crease_threshold = 0.0
ob_floor_012.location = (-1.0, 1.0, 0.0)
ob_floor_012.lineart.crease_threshold = 0.0
ob_floor_013.location = (1.0, 1.0, 0.0)
ob_floor_013.lineart.crease_threshold = 0.0
ob_floor_014.location = (3.0, 1.0, 0.0)
ob_floor_014.lineart.crease_threshold = 0.0
ob_floor_015.location = (5.0, 1.0, 0.0)
ob_floor_015.lineart.crease_threshold = 0.0
ob_floor_016.location = (7.0, 1.0, 0.0)
ob_floor_016.lineart.crease_threshold = 0.0
ob_floor_017.location = (-7.0, -1.0, 0.0)
ob_floor_017.lineart.crease_threshold = 0.0
ob_floor_018.location = (-5.0, -1.0, 0.0)
ob_floor_018.lineart.crease_threshold = 0.0
ob_floor_019.location = (-3.0, -1.0, 0.0)
ob_floor_019.lineart.crease_threshold = 0.0
ob_floor_020.location = (-1.0, -1.0, 0.0)
ob_floor_020.lineart.crease_threshold = 0.0
ob_floor_021.location = (1.0, -1.0, 0.0)
ob_floor_021.lineart.crease_threshold = 0.0
ob_floor_022.location = (3.0, -1.0, 0.0)
ob_floor_022.lineart.crease_threshold = 0.0
ob_floor_023.location = (5.0, -1.0, 0.0)
ob_floor_023.lineart.crease_threshold = 0.0
ob_floor_024.location = (7.0, -1.0, 0.0)
ob_floor_024.lineart.crease_threshold = 0.0
ob_floor_025.location = (-7.0, -3.0, 0.0)
ob_floor_025.lineart.crease_threshold = 0.0
ob_floor_026.location = (-5.0, -3.0, 0.0)
ob_floor_026.lineart.crease_threshold = 0.0
ob_floor_027.location = (-3.0, -3.0, 0.0)
ob_floor_027.lineart.crease_threshold = 0.0
ob_floor_028.location = (-1.0, -3.0, 0.0)
ob_floor_028.lineart.crease_threshold = 0.0
ob_floor_029.location = (1.0, -3.0, 0.0)
ob_floor_029.lineart.crease_threshold = 0.0
ob_floor_030.location = (3.0, -3.0, 0.0)
ob_floor_030.lineart.crease_threshold = 0.0
ob_floor_031.location = (5.0, -3.0, 0.0)
ob_floor_031.lineart.crease_threshold = 0.0
ob_floor_032.location = (7.0, -3.0, 0.0)
ob_floor_032.lineart.crease_threshold = 0.0

# ---- collection membership
col_collection_1.objects.link(ob_lamp)
col_collection_1.objects.link(ob_camera)
col_collection_1.objects.link(ob_wall_001)
col_collection_1.objects.link(ob_wall_002)
col_collection_1.objects.link(ob_wall_003)
col_collection_1.objects.link(ob_wall_004)
col_collection_1.objects.link(ob_wall_005)
col_collection_1.objects.link(ob_wall_006)
col_collection_1.objects.link(ob_wall_007)
col_collection_1.objects.link(ob_wall_008)
col_collection_1.objects.link(ob_corner_002)
col_collection_1.objects.link(ob_corner_001)
col_collection_1.objects.link(ob_corner_003)
col_collection_1.objects.link(ob_corner_004)
col_collection_1.objects.link(ob_bar_001)
col_collection_1.objects.link(ob_bar_009)
col_collection_1.objects.link(ob_bar_002)
col_collection_1.objects.link(ob_bar_003)
col_collection_1.objects.link(ob_bar_004)
col_collection_1.objects.link(ob_bar_005)
col_collection_1.objects.link(ob_bar_006)
col_collection_1.objects.link(ob_bar_007)
col_collection_1.objects.link(ob_bar_008)
col_collection_1.objects.link(ob_bar_010)
col_collection_1.objects.link(ob_bar_011)
col_collection_1.objects.link(ob_bar_012)
col_collection_1.objects.link(ob_floor_001)
col_collection_1.objects.link(ob_floor_002)
col_collection_1.objects.link(ob_floor_003)
col_collection_1.objects.link(ob_floor_004)
col_collection_1.objects.link(ob_floor_005)
col_collection_1.objects.link(ob_floor_006)
col_collection_1.objects.link(ob_floor_007)
col_collection_1.objects.link(ob_floor_008)
col_collection_1.objects.link(ob_floor_009)
col_collection_1.objects.link(ob_floor_010)
col_collection_1.objects.link(ob_floor_011)
col_collection_1.objects.link(ob_floor_012)
col_collection_1.objects.link(ob_floor_013)
col_collection_1.objects.link(ob_floor_014)
col_collection_1.objects.link(ob_floor_015)
col_collection_1.objects.link(ob_floor_016)
col_collection_1.objects.link(ob_floor_017)
col_collection_1.objects.link(ob_floor_018)
col_collection_1.objects.link(ob_floor_019)
col_collection_1.objects.link(ob_floor_020)
col_collection_1.objects.link(ob_floor_021)
col_collection_1.objects.link(ob_floor_022)
col_collection_1.objects.link(ob_floor_023)
col_collection_1.objects.link(ob_floor_024)
col_collection_1.objects.link(ob_floor_025)
col_collection_1.objects.link(ob_floor_026)
col_collection_1.objects.link(ob_floor_027)
col_collection_1.objects.link(ob_floor_028)
col_collection_1.objects.link(ob_floor_029)
col_collection_1.objects.link(ob_floor_030)
col_collection_1.objects.link(ob_floor_031)
col_collection_1.objects.link(ob_floor_032)

# ---- scene / render settings (as saved in the file)
scene.camera = ob_camera
scene.frame_start = 1; scene.frame_end = 250; scene.frame_set(1)
scene.render.engine = 'BLENDER_EEVEE_NEXT'
scene.render.resolution_percentage = 50
scene.render.dither_intensity = 0.0
scene.cycles.use_denoising = False
scene.cycles.samples = 10
scene.cycles.sampling_pattern = 'TABULATED_SOBOL'
scene.cycles.light_sampling_threshold = 0.0
scene.cycles.use_adaptive_sampling = False
scene.cycles.use_light_tree = False
scene.cycles.blur_glossy = 0.0
scene.cycles.pixel_filter_type = 'GAUSSIAN'
scene.cycles.sample_clamp_indirect = 0.0
scene.view_settings.view_transform = 'Standard'
bpy.context.view_layer.update()

